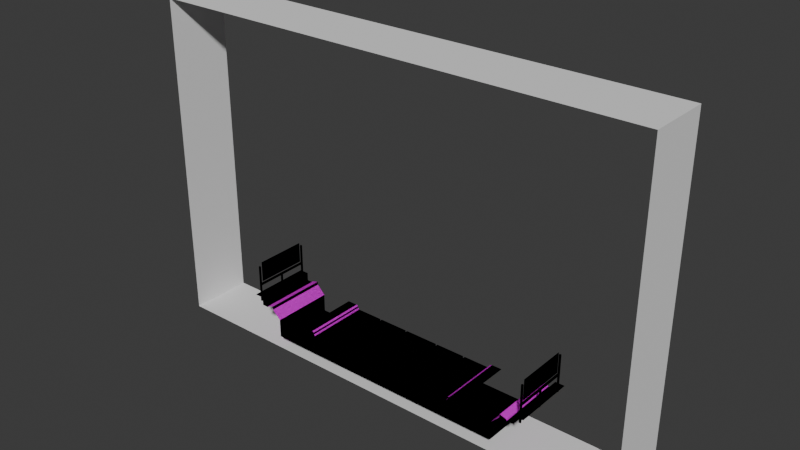 # Source: Pista.blend  (saved by Blender 4.3.34; exported with 4.5.12 LTS)
import bpy
from mathutils import Matrix  # noqa: F401  (used for matrix-valued properties, if any)

bpy.ops.wm.read_factory_settings(use_empty=True)
scene = bpy.context.scene
scene.name = 'Scene'

# ---- collections
col_collection = bpy.data.collections.new('Collection'); scene.collection.children.link(col_collection)

# ---- images (referenced by path relative to the original .blend; pixels are not part of the script)
import os
ASSET_DIR = os.environ.get("B2B_ASSET_DIR", "")  # directory of the original .blend (textures are referenced by path, not embedded)
HERE = os.path.dirname(os.path.abspath(__file__))  # packed textures are extracted next to this script under _unpacked/

def load_image(name, relpath, width, height, colorspace="sRGB"):
    """Load a texture the original file referenced (path relative to the .blend, or extracted next to this script)."""
    p = next((c for c in (os.path.join(HERE, relpath), os.path.join(ASSET_DIR, relpath)) if relpath and os.path.exists(c)), "")
    if p:
        img = bpy.data.images.load(p, check_existing=True)
        img.name = name
    else:  # same state as the original file: an image datablock whose file is absent (Cycles renders it pink)
        img = bpy.data.images.new(name, width, height)
        img.source = "FILE"
        img.filepath = "//" + (relpath or name)
    img.colorspace_settings.name = colorspace
    return img
img_texturas_png = load_image('Texturas.png', 'Texturas.png', 1024, 1024, 'sRGB')

# ---- materials (node trees are filled in below, after node groups)
mat_floor = bpy.data.materials.new('Floor')
mat_luces = bpy.data.materials.new('luces')
mat_material_001 = bpy.data.materials.new('Material.001')

# ---- material node trees
mat_floor.use_nodes = True; mat_floor.node_tree.nodes.clear()
_N = mat_floor.node_tree.nodes; _L = mat_floor.node_tree.links
n0 = _N.new('ShaderNodeBsdfPrincipled'); n0.name = 'Principled BSDF'; n0.location = (10, 300)
n1 = _N.new('ShaderNodeOutputMaterial'); n1.name = 'Material Output'; n1.location = (300, 300)
n2 = _N.new('ShaderNodeTexImage'); n2.name = 'Image Texture'; n2.location = (-280, 275)
n2.image = img_texturas_png
_L.new(n0.outputs[0], n1.inputs[0])
_L.new(n2.outputs[0], n0.inputs[0])
n1.is_active_output = True
mat_luces.use_nodes = True; mat_luces.node_tree.nodes.clear()
_N = mat_luces.node_tree.nodes; _L = mat_luces.node_tree.links
n0 = _N.new('ShaderNodeBsdfPrincipled'); n0.name = 'Principled BSDF'; n0.location = (10, 300)
n0.inputs[0].default_value = (0.0, 0.7079, 0.8001, 1.0)
n0.inputs[27].default_value = (0.0, 0.9395, 1.0, 1.0)
n0.inputs[28].default_value = 0.5
n1 = _N.new('ShaderNodeOutputMaterial'); n1.name = 'Material Output'; n1.location = (300, 300)
_L.new(n0.outputs[0], n1.inputs[0])
n1.is_active_output = True
mat_material_001.use_nodes = True; mat_material_001.node_tree.nodes.clear()
_N = mat_material_001.node_tree.nodes; _L = mat_material_001.node_tree.links
n0 = _N.new('ShaderNodeBsdfPrincipled'); n0.name = 'Principled BSDF'; n0.location = (10, 300)
n0.inputs[0].default_value = (0.02867, 0.04005, 0.04742, 1.0)
n1 = _N.new('ShaderNodeOutputMaterial'); n1.name = 'Material Output'; n1.location = (300, 300)
_L.new(n0.outputs[0], n1.inputs[0])
n1.is_active_output = True

# ---- world
world_world = bpy.data.worlds.new('World'); scene.world = world_world
world_world.use_nodes = True; world_world.node_tree.nodes.clear()
_N = world_world.node_tree.nodes; _L = world_world.node_tree.links
n0 = _N.new('ShaderNodeOutputWorld'); n0.name = 'World Output'; n0.location = (300, 300)
n1 = _N.new('ShaderNodeBackground'); n1.name = 'Background'; n1.location = (10, 300)
n1.inputs[0].default_value = (0.05088, 0.05088, 0.05088, 1.0)
_L.new(n1.outputs[0], n0.inputs[0])
n0.is_active_output = True
world_world.color = (0.05088, 0.05088, 0.05088)
world_world.sun_shadow_jitter_overblur = 0.0

# ---- meshes
me_cube_007 = bpy.data.meshes.new('Cube.007')
me_cube_007.from_pydata([(-1.0, -1.0, -1.0), (-1.0, -1.0, 9.417), (-1.0, 1.0, -1.0), (-1.0, 1.0, 9.417), (1.0, -1.0, -1.0), (1.0, -1.0, 9.417), (1.0, 1.0, -1.0), (1.0, 1.0, 9.417)], [], [(0, 2, 3, 1), (6, 4, 5, 7), (2, 0, 4, 6), (7, 5, 1, 3)])
_uv = me_cube_007.uv_layers.new(name='UVMap')
_uv.uv.foreach_set('vector', [0.375, 0.0, 0.375, 0.25, 0.625, 0.25, 0.625, 0.0, 0.375, 0.5, 0.375, 0.75, 0.625, 0.75, 0.625, 0.5, 0.125, 0.5, 0.125, 0.75, 0.375, 0.75, 0.375, 0.5, 0.625, 0.5, 0.625, 0.75, 0.875, 0.75, 0.875, 0.5])
me_cube_007.update()
me_cube_003 = bpy.data.meshes.new('Cube.003')
me_cube_003.from_pydata([(-2.93, -1.0, 0.158), (-2.93, 1.0, 0.158), (-3.996, -1.0, -0.5968), (-3.996, 1.0, -0.5968), (-2.539, 1.0, 0.06632), (-2.5, 1.0, 0.02015), (-2.519, 1.0, 0.06001), (-2.505, 1.0, 0.04314), (-2.5, -1.0, 0.02015), (-2.539, -1.0, 0.06632), (-2.505, -1.0, 0.04314), (-2.519, -1.0, 0.06001), (0.5526, 1.0, 0.02015), (0.5526, -1.0, 0.02015), (-1.547, -0.2534, -0.01405), (-2.539, -1.0, 0.1323), (-2.603, -1.0, 0.158), (-2.603, 1.0, 0.158), (-2.539, 1.0, 0.1323), (-4.712, -1.0, 0.2638), (-4.712, 1.0, 0.2638), (-4.502, 1.0, 0.2638), (-4.502, -1.0, 0.2638), (-4.712, -1.0, 0.528), (-4.712, 1.0, 0.528), (-5.011, -1.0, 0.528), (-5.011, 1.0, 0.528), (-3.996, -1.0, -0.01094), (-4.27, -0.9754, 0.2884), (-4.27, 0.9754, 0.2884), (-3.996, 1.0, -0.01094), (-4.27, -1.0, 0.2638), (-4.27, 0.9754, 0.3462), (-4.27, -0.9754, 0.3462), (-4.27, -1.0, 0.3708), (-4.27, 1.0, 0.3708), (-4.27, 1.0, 0.2638), (-4.301, -0.9754, 0.3462), (-4.301, -0.9754, 0.2884), (-4.301, 0.9754, 0.2884), (-4.301, 0.9754, 0.3462), (-4.475, -1.0, 0.3101), (-4.494, -1.0, 0.2961), (-4.502, -1.0, 0.2737), (-4.502, 1.0, 0.2737), (-4.475, 1.0, 0.3101), (-4.494, 1.0, 0.2961), (-0.5526, -1.0, 0.02015), (-1.566, -1.0, 0.02015), (-0.5526, 1.0, 0.02015), (-1.566, 1.0, 0.02015), (-0.6155, -1.0, 0.02015), (-0.6155, 1.0, 0.02015), (-1.627, -1.0, 0.02015), (-1.627, 1.0, 0.02015), (-0.5526, 1.0, -0.04821), (-0.5526, -1.0, -0.04821), (-1.566, 1.0, -0.04821), (-1.566, -1.0, -0.04821), (-0.6155, -1.0, -0.04821), (-0.6155, 1.0, -0.04821), (-1.627, -1.0, -0.04821), (-1.627, 1.0, -0.04821), (2.93, -1.0, 0.158), (2.93, 1.0, 0.158), (2.539, 1.0, 0.06632), (2.5, 1.0, 0.02015), (2.519, 1.0, 0.06001), (2.505, 1.0, 0.04314), (2.5, -1.0, 0.02015), (2.539, -1.0, 0.06632), (2.505, -1.0, 0.04314), (2.519, -1.0, 0.06001), (1.547, -0.2534, -0.01405), (2.539, -1.0, 0.1323), (2.603, -1.0, 0.158), (2.603, 1.0, 0.158), (2.539, 1.0, 0.1323), (4.712, -1.0, 0.2638), (4.712, 1.0, 0.2638), (4.502, 1.0, 0.2638), (4.502, -1.0, 0.2638), (3.996, -1.0, -0.5968), (3.996, 1.0, -0.5968), (4.712, -1.0, 0.528), (4.712, 1.0, 0.528), (5.011, -1.0, 0.528), (5.011, 1.0, 0.528), (3.996, -1.0, -0.01094), (4.27, -0.9754, 0.2884), (4.27, 0.9754, 0.2884), (3.996, 1.0, -0.01094), (4.27, -1.0, 0.2638), (4.27, 0.9754, 0.3462), (4.27, -0.9754, 0.3462), (4.27, -1.0, 0.3708), (4.27, 1.0, 0.3708), (4.27, 1.0, 0.2638), (4.301, -0.9754, 0.3462), (4.301, -0.9754, 0.2884), (4.301, 0.9754, 0.2884), (4.301, 0.9754, 0.3462), (4.475, -1.0, 0.3101), (4.494, -1.0, 0.2961), (4.502, -1.0, 0.2737), (4.502, 1.0, 0.2737), (4.475, 1.0, 0.3101), (4.494, 1.0, 0.2961), (1.566, -1.0, 0.02015), (1.566, 1.0, 0.02015), (0.6155, -1.0, 0.02015), (0.6155, 1.0, 0.02015), (1.627, -1.0, 0.02015), (1.627, 1.0, 0.02015), (0.5526, 1.0, -0.04821), (0.5526, -1.0, -0.04821), (1.566, 1.0, -0.04821), (1.566, -1.0, -0.04821), (0.6155, -1.0, -0.04821), (0.6155, 1.0, -0.04821), (1.627, -1.0, -0.04821), (1.627, 1.0, -0.04821), (-4.829, -0.9222, 0.3245), (-4.829, -0.9222, 0.9284), (-4.882, -0.9222, 0.3245), (-4.882, -0.9222, 0.9284), (-4.829, -0.8817, 0.3245), (-4.829, -0.8817, 0.9284), (-4.882, -0.8817, 0.3245), (-4.882, -0.8817, 0.9284), (-4.829, -0.9222, 0.8713), (-4.882, -0.9222, 0.8713), (-4.882, -0.8817, 0.8713), (-4.829, -0.8817, 0.8713), (-4.829, -0.01864, 0.3245), (-4.829, -0.01864, 0.9284), (-4.882, -0.01864, 0.3245), (-4.882, -0.01864, 0.9284), (-4.829, 0.02183, 0.3245), (-4.829, 0.02183, 0.9284), (-4.882, 0.02183, 0.3245), (-4.882, 0.02183, 0.9284), (-4.829, -0.01864, 0.8713), (-4.882, -0.01864, 0.8713), (-4.882, 0.02183, 0.8713), (-4.829, 0.02183, 0.8713), (-4.829, 0.879, 0.3245), (-4.829, 0.879, 0.9284), (-4.882, 0.879, 0.3245), (-4.882, 0.879, 0.9284), (-4.829, 0.9195, 0.3245), (-4.829, 0.9195, 0.9284), (-4.882, 0.9195, 0.3245), (-4.882, 0.9195, 0.9284), (-4.829, 0.879, 0.8713), (-4.882, 0.879, 0.8713), (-4.882, 0.9195, 0.8713), (-4.829, 0.9195, 0.8713), (-4.829, -0.9222, 1.535), (-4.882, -0.9222, 1.535), (-4.882, -0.8817, 1.535), (-4.829, -0.8817, 1.535), (-4.829, 0.879, 1.535), (-4.882, 0.879, 1.535), (-4.882, 0.9195, 1.535), (-4.829, 0.9195, 1.535), (4.829, -0.9222, 0.3245), (4.829, -0.9222, 0.9284), (4.882, -0.9222, 0.3245), (4.882, -0.9222, 0.9284), (4.829, -0.8817, 0.3245), (4.829, -0.8817, 0.9284), (4.882, -0.8817, 0.3245), (4.882, -0.8817, 0.9284), (4.829, -0.9222, 0.8713), (4.882, -0.9222, 0.8713), (4.882, -0.8817, 0.8713), (4.829, -0.8817, 0.8713), (4.829, -0.01864, 0.3245), (4.829, -0.01864, 0.9284), (4.882, -0.01864, 0.3245), (4.882, -0.01864, 0.9284), (4.829, 0.02183, 0.3245), (4.829, 0.02183, 0.9284), (4.882, 0.02183, 0.3245), (4.882, 0.02183, 0.9284), (4.829, -0.01864, 0.8713), (4.882, -0.01864, 0.8713), (4.882, 0.02183, 0.8713), (4.829, 0.02183, 0.8713), (4.829, 0.879, 0.3245), (4.829, 0.879, 0.9284), (4.882, 0.879, 0.3245), (4.882, 0.879, 0.9284), (4.829, 0.9195, 0.3245), (4.829, 0.9195, 0.9284), (4.882, 0.9195, 0.3245), (4.882, 0.9195, 0.9284), (4.829, 0.879, 0.8713), (4.882, 0.879, 0.8713), (4.882, 0.9195, 0.8713), (4.829, 0.9195, 0.8713), (4.829, -0.9222, 1.535), (4.882, -0.9222, 1.535), (4.882, -0.8817, 1.535), (4.829, -0.8817, 1.535), (4.829, 0.879, 1.535), (4.882, 0.879, 1.535), (4.882, 0.9195, 1.535), (4.829, 0.9195, 1.535), (-4.853, -0.8231, 0.982), (-4.853, 0.8231, 0.982), (-4.853, -0.8231, 1.651), (-4.853, 0.8231, 1.651), (4.853, -0.8231, 0.982), (4.853, 0.8231, 0.982), (4.853, -0.8231, 1.651), (4.853, 0.8231, 1.651)], [], [(9, 4, 18, 15), (7, 10, 8, 5), (6, 11, 10, 7), (4, 9, 11, 6), (16, 17, 1, 0), (15, 18, 17, 16), (29, 32, 40, 39), (2, 3, 30, 27), (22, 21, 20, 19), (19, 20, 24, 23), (23, 24, 26, 25), (27, 30, 36, 31), (21, 22, 44), (34, 35, 45, 41), (33, 28, 38, 37), (29, 28, 31, 36), (32, 29, 36, 35), (33, 32, 35, 34), (28, 33, 34, 31), (38, 39, 40, 37), (32, 33, 37, 40), (28, 29, 39, 38), (22, 43, 42), (44, 22, 42, 46), (46, 42, 41, 45), (54, 5, 8, 53), (12, 49, 47, 13), (52, 50, 48, 51), (52, 51, 59, 60), (55, 60, 59, 56), (57, 62, 61, 58), (47, 49, 55, 56), (54, 53, 61, 62), (48, 50, 57, 58), (70, 74, 77, 65), (68, 66, 69, 71), (67, 68, 71, 72), (65, 67, 72, 70), (75, 63, 64, 76), (74, 75, 76, 77), (2, 82, 83, 3), (90, 100, 101, 93), (82, 88, 91, 83), (81, 78, 79, 80), (78, 84, 85, 79), (84, 86, 87, 85), (88, 92, 97, 91), (80, 105, 81), (95, 102, 106, 96), (94, 98, 99, 89), (90, 97, 92, 89), (93, 96, 97, 90), (94, 95, 96, 93), (89, 92, 95, 94), (99, 98, 101, 100), (93, 101, 98, 94), (89, 99, 100, 90), (81, 103, 104), (105, 107, 103, 81), (107, 106, 102, 103), (113, 112, 69, 66), (111, 110, 108, 109), (111, 119, 118, 110), (114, 115, 118, 119), (116, 117, 120, 121), (13, 115, 114, 12), (113, 121, 120, 112), (108, 117, 116, 109), (130, 123, 125, 131), (131, 125, 129, 132), (133, 127, 123, 130), (124, 128, 126, 122), (151, 153, 164, 165), (126, 133, 130, 122), (128, 132, 133, 126), (124, 131, 132, 128), (122, 130, 131, 124), (143, 137, 141, 144), (145, 139, 135, 142), (136, 140, 138, 134), (141, 137, 135, 139), (138, 145, 142, 134), (140, 144, 145, 138), (136, 143, 144, 140), (134, 142, 143, 136), (155, 149, 153, 156), (156, 153, 151, 157), (157, 151, 147, 154), (148, 152, 150, 146), (127, 129, 160, 161), (150, 157, 154, 146), (152, 156, 157, 150), (148, 155, 156, 152), (146, 154, 155, 148), (129, 127, 135, 137), (132, 129, 137, 143), (132, 143, 142, 133), (127, 133, 142, 135), (141, 139, 147, 149), (139, 145, 154, 147), (144, 155, 154, 145), (144, 141, 149, 155), (160, 159, 158, 161), (164, 163, 162, 165), (125, 123, 158, 159), (123, 127, 161, 158), (149, 147, 162, 163), (147, 151, 165, 162), (129, 125, 159, 160), (153, 149, 163, 164), (174, 175, 169, 167), (175, 176, 173, 169), (177, 174, 167, 171), (168, 166, 170, 172), (195, 209, 208, 197), (170, 166, 174, 177), (172, 170, 177, 176), (168, 172, 176, 175), (166, 168, 175, 174), (187, 188, 185, 181), (189, 186, 179, 183), (180, 178, 182, 184), (185, 183, 179, 181), (182, 178, 186, 189), (184, 182, 189, 188), (180, 184, 188, 187), (178, 180, 187, 186), (199, 200, 197, 193), (200, 201, 195, 197), (201, 198, 191, 195), (192, 190, 194, 196), (171, 205, 204, 173), (194, 190, 198, 201), (196, 194, 201, 200), (192, 196, 200, 199), (190, 192, 199, 198), (173, 181, 179, 171), (176, 187, 181, 173), (176, 177, 186, 187), (171, 179, 186, 177), (185, 193, 191, 183), (183, 191, 198, 189), (188, 189, 198, 199), (188, 199, 193, 185), (204, 205, 202, 203), (208, 209, 206, 207), (169, 203, 202, 167), (167, 202, 205, 171), (193, 207, 206, 191), (191, 206, 209, 195), (173, 204, 203, 169), (197, 208, 207, 193), (210, 211, 213, 212), (214, 216, 217, 215)])
_uv = me_cube_003.uv_layers.new(name='UVMap')
_uv.uv.foreach_set('vector', [0.7532, 0.9984, 0.7532, -0.002523, 0.7908, -0.002523, 0.7908, 0.9984, 0.4709, 0.3667, 0.4709, 0.5334, 0.4683, 0.5334, 0.4683, 0.3667, 0.4733, 0.3667, 0.4733, 0.5334, 0.4709, 0.5334, 0.4709, 0.3667, 0.4756, 0.3667, 0.4756, 0.5334, 0.4733, 0.5334, 0.4733, 0.3667, 0.8335, 0.9984, 0.8335, -0.002523, 0.9993, -0.002523, 0.9993, 0.9984, 0.7908, 0.9984, 0.7908, -0.002523, 0.8335, -0.002523, 0.8335, 0.9984, 0.1234, 0.9949, 0.1108, 0.9963, 0.1135, 0.9905, 0.1197, 0.9908, 0.2253, 0.7911, 0.2253, 0.9981, 0.1656, 0.9981, 0.1656, 0.7911, 0.08055, 0.7923, 0.08051, 0.9993, 0.05911, 0.9993, 0.05915, 0.7923, 0.05915, 0.7923, 0.05911, 0.9993, 0.03219, 0.9993, 0.03224, 0.7923, 0.03224, 0.7923, 0.03219, 0.9993, 0.00176, 0.9993, 0.001801, 0.7923, 0.1656, 0.7911, 0.1656, 0.9981, 0.126, 0.9981, 0.126, 0.7911, 0.08051, 0.9993, 0.08055, 0.7923, 0.08152, 0.9993, 0.1081, 0.7923, 0.1081, 0.9993, 0.08636, 0.9993, 0.08636, 0.7923, 0.1107, 0.7955, 0.1233, 0.7941, 0.1207, 0.7999, 0.1144, 0.7996, 0.1234, 0.9949, 0.1233, 0.7941, 0.126, 0.7911, 0.126, 0.9981, 0.1108, 0.9963, 0.1234, 0.9949, 0.126, 0.9981, 0.1081, 0.9993, 0.1107, 0.7955, 0.1108, 0.9963, 0.1081, 0.9993, 0.1081, 0.7923, 0.1233, 0.7941, 0.1107, 0.7955, 0.1081, 0.7923, 0.126, 0.7911, 0.4797, 0.376, 0.4787, 0.5338, 0.4719, 0.5335, 0.4729, 0.3757, 0.1108, 0.9963, 0.1107, 0.7955, 0.1144, 0.7996, 0.1135, 0.9905, 0.1233, 0.7941, 0.1234, 0.9949, 0.1197, 0.9908, 0.1207, 0.7999, 0.08055, 0.7923, 0.08153, 0.7921, 0.08394, 0.7923, 0.08152, 0.9993, 0.08055, 0.7923, 0.08394, 0.7923, 0.08394, 0.9993, 0.08394, 0.9993, 0.08394, 0.7923, 0.08636, 0.7923, 0.08636, 0.9993, 0.1939, 0.5839, 0.2844, 0.5839, 0.2844, 0.791, 0.1939, 0.791, 0.004901, 0.5839, 0.09566, 0.5839, 0.09566, 0.791, 0.004901, 0.791, 0.1185, 0.5839, 0.2674, 0.5839, 0.2674, 0.791, 0.1185, 0.791, 0.1185, 0.5839, 0.1185, 0.791, 0.1078, 0.791, 0.1078, 0.5839, 0.4252, 0.372, 0.4297, 0.372, 0.4297, 0.5312, 0.4252, 0.5312, 0.4344, 0.372, 0.438, 0.372, 0.438, 0.5312, 0.4344, 0.5312, 0.09566, 0.791, 0.09566, 0.5839, 0.1063, 0.5839, 0.1063, 0.791, 0.1939, 0.5839, 0.1939, 0.791, 0.187, 0.791, 0.187, 0.5839, 0.2674, 0.791, 0.2674, 0.5839, 0.2781, 0.5839, 0.2781, 0.791, 0.7532, 0.9984, 0.7908, 0.9984, 0.7908, -0.002523, 0.7532, -0.002523, 0.4709, 0.3667, 0.4683, 0.3667, 0.4683, 0.5334, 0.4709, 0.5334, 0.4733, 0.3667, 0.4709, 0.3667, 0.4709, 0.5334, 0.4733, 0.5334, 0.4756, 0.3667, 0.4733, 0.3667, 0.4733, 0.5334, 0.4756, 0.5334, 0.8335, 0.9984, 0.9993, 0.9984, 0.9993, -0.002523, 0.8335, -0.002523, 0.7908, 0.9984, 0.8335, 0.9984, 0.8335, -0.002523, 0.7908, -0.002523, 0.6323, 0.7911, 0.2253, 0.7911, 0.2253, 0.9981, 0.6323, 0.9981, 0.1234, 0.9949, 0.1197, 0.9908, 0.1135, 0.9905, 0.1108, 0.9963, 0.2253, 0.7911, 0.1656, 0.7911, 0.1656, 0.9981, 0.2253, 0.9981, 0.08055, 0.7923, 0.05915, 0.7923, 0.05911, 0.9993, 0.08051, 0.9993, 0.05915, 0.7923, 0.03224, 0.7923, 0.03219, 0.9993, 0.05911, 0.9993, 0.03224, 0.7923, 0.001801, 0.7923, 0.00176, 0.9993, 0.03219, 0.9993, 0.1656, 0.7911, 0.126, 0.7911, 0.126, 0.9981, 0.1656, 0.9981, 0.08051, 0.9993, 0.08152, 0.9993, 0.08055, 0.7923, 0.1081, 0.7923, 0.08636, 0.7923, 0.08636, 0.9993, 0.1081, 0.9993, 0.1107, 0.7955, 0.1144, 0.7996, 0.1207, 0.7999, 0.1233, 0.7941, 0.1234, 0.9949, 0.126, 0.9981, 0.126, 0.7911, 0.1233, 0.7941, 0.1108, 0.9963, 0.1081, 0.9993, 0.126, 0.9981, 0.1234, 0.9949, 0.1107, 0.7955, 0.1081, 0.7923, 0.1081, 0.9993, 0.1108, 0.9963, 0.1233, 0.7941, 0.126, 0.7911, 0.1081, 0.7923, 0.1107, 0.7955, 0.4797, 0.376, 0.4729, 0.3757, 0.4719, 0.5335, 0.4787, 0.5338, 0.1108, 0.9963, 0.1135, 0.9905, 0.1144, 0.7996, 0.1107, 0.7955, 0.1233, 0.7941, 0.1207, 0.7999, 0.1197, 0.9908, 0.1234, 0.9949, 0.08055, 0.7923, 0.08394, 0.7923, 0.08153, 0.7921, 0.08152, 0.9993, 0.08394, 0.9993, 0.08394, 0.7923, 0.08055, 0.7923, 0.08394, 0.9993, 0.08636, 0.9993, 0.08636, 0.7923, 0.08394, 0.7923, 0.1939, 0.5839, 0.1939, 0.791, 0.2844, 0.791, 0.2844, 0.5839, 0.1185, 0.5839, 0.1185, 0.791, 0.2674, 0.791, 0.2674, 0.5839, 0.1185, 0.5839, 0.1078, 0.5839, 0.1078, 0.791, 0.1185, 0.791, 0.4252, 0.372, 0.4252, 0.5312, 0.4297, 0.5312, 0.4297, 0.372, 0.4344, 0.372, 0.4344, 0.5312, 0.438, 0.5312, 0.438, 0.372, 0.09566, 0.791, 0.1063, 0.791, 0.1063, 0.5839, 0.09566, 0.5839, 0.1939, 0.5839, 0.187, 0.5839, 0.187, 0.791, 0.1939, 0.791, 0.2674, 0.791, 0.2781, 0.791, 0.2781, 0.5839, 0.2674, 0.5839, 0.5248, 0.5855, 0.5374, 0.5855, 0.5374, 0.6856, 0.5248, 0.6856, 0.5248, 0.6856, 0.5374, 0.6856, 0.5374, 0.7857, 0.5248, 0.7857, 0.5248, 0.8858, 0.5374, 0.8858, 0.5374, 0.9859, 0.5248, 0.9859, 0.3373, 0.7857, 0.4374, 0.7857, 0.4374, 0.8858, 0.3373, 0.8858, 0.5374, 0.8858, 0.5374, 0.7857, 0.5374, 0.7857, 0.5374, 0.8858, 0.4374, 0.8858, 0.5248, 0.8858, 0.5248, 0.9859, 0.4374, 0.9859, 0.4374, 0.7857, 0.5248, 0.7857, 0.5248, 0.8858, 0.4374, 0.8858, 0.4374, 0.6856, 0.5248, 0.6856, 0.5248, 0.7857, 0.4374, 0.7857, 0.4374, 0.5855, 0.5248, 0.5855, 0.5248, 0.6856, 0.4374, 0.6856, 0.5248, 0.6856, 0.5374, 0.6856, 0.5374, 0.7857, 0.5248, 0.7857, 0.5248, 0.8858, 0.5374, 0.8858, 0.5374, 0.9859, 0.5248, 0.9859, 0.3373, 0.7857, 0.4374, 0.7857, 0.4374, 0.8858, 0.3373, 0.8858, 0.5374, 0.7857, 0.6375, 0.7857, 0.6375, 0.8858, 0.5374, 0.8858, 0.4374, 0.8858, 0.5248, 0.8858, 0.5248, 0.9859, 0.4374, 0.9859, 0.4374, 0.7857, 0.5248, 0.7857, 0.5248, 0.8858, 0.4374, 0.8858, 0.4374, 0.6856, 0.5248, 0.6856, 0.5248, 0.7857, 0.4374, 0.7857, 0.4374, 0.5855, 0.5248, 0.5855, 0.5248, 0.6856, 0.4374, 0.6856, 0.5248, 0.6856, 0.5374, 0.6856, 0.5374, 0.7857, 0.5248, 0.7857, 0.5248, 0.7857, 0.5374, 0.7857, 0.5374, 0.8858, 0.5248, 0.8858, 0.5248, 0.8858, 0.5374, 0.8858, 0.5374, 0.9859, 0.5248, 0.9859, 0.3373, 0.7857, 0.4374, 0.7857, 0.4374, 0.8858, 0.3373, 0.8858, 0.5374, 0.8858, 0.5374, 0.7857, 0.5374, 0.7857, 0.5374, 0.8858, 0.4374, 0.8858, 0.5248, 0.8858, 0.5248, 0.9859, 0.4374, 0.9859, 0.4374, 0.7857, 0.5248, 0.7857, 0.5248, 0.8858, 0.4374, 0.8858, 0.4374, 0.6856, 0.5248, 0.6856, 0.5248, 0.7857, 0.4374, 0.7857, 0.4374, 0.5855, 0.5248, 0.5855, 0.5248, 0.6856, 0.4374, 0.6856, 0.5374, 0.7857, 0.5374, 0.8858, 0.6375, 0.8858, 0.6375, 0.7857, 0.5248, 0.7857, 0.5374, 0.7857, 0.5374, 0.6856, 0.5248, 0.6856, 0.5248, 0.7857, 0.5248, 0.6856, 0.5248, 0.5855, 0.5248, 0.8858, 0.5374, 0.8858, 0.5248, 0.8858, 0.5248, 0.9859, 0.6375, 0.8858, 0.5374, 0.7857, 0.5374, 0.8858, 0.6375, 0.8858, 0.6375, 0.7857, 0.5374, 0.8858, 0.5248, 0.8858, 0.5248, 0.9859, 0.6375, 0.8858, 0.5248, 0.7857, 0.5248, 0.6856, 0.5248, 0.5855, 0.5248, 0.8858, 0.5248, 0.7857, 0.5374, 0.7857, 0.5374, 0.6856, 0.5248, 0.6856, 0.5374, 0.7857, 0.6375, 0.7857, 0.6375, 0.8858, 0.5374, 0.8858, 0.5374, 0.7857, 0.6375, 0.7857, 0.6375, 0.8858, 0.5374, 0.8858, 0.5374, 0.6856, 0.5374, 0.5855, 0.5374, 0.5855, 0.5374, 0.6856, 0.5374, 0.9859, 0.5374, 0.8858, 0.5374, 0.8858, 0.5374, 0.9859, 0.6375, 0.7857, 0.6375, 0.8858, 0.6375, 0.8858, 0.6375, 0.7857, 0.5374, 0.9859, 0.5374, 0.8858, 0.5374, 0.8858, 0.5374, 0.9859, 0.5374, 0.7857, 0.5374, 0.6856, 0.5374, 0.6856, 0.5374, 0.7857, 0.5374, 0.7857, 0.5374, 0.6856, 0.5374, 0.6856, 0.5374, 0.7857, 0.4911, 0.5681, 0.4911, 0.6666, 0.5036, 0.6666, 0.5036, 0.5681, 0.4911, 0.6666, 0.4911, 0.7651, 0.5036, 0.7651, 0.5036, 0.6666, 0.4911, 0.8636, 0.4911, 0.9621, 0.5036, 0.9621, 0.5036, 0.8636, 0.3066, 0.7651, 0.3066, 0.8636, 0.4051, 0.8636, 0.4051, 0.7651, 0.5036, 0.8636, 0.5036, 0.8636, 0.5036, 0.7651, 0.5036, 0.7651, 0.4051, 0.8636, 0.4051, 0.9621, 0.4911, 0.9621, 0.4911, 0.8636, 0.4051, 0.7651, 0.4051, 0.8636, 0.4911, 0.8636, 0.4911, 0.7651, 0.4051, 0.6666, 0.4051, 0.7651, 0.4911, 0.7651, 0.4911, 0.6666, 0.4051, 0.5681, 0.4051, 0.6666, 0.4911, 0.6666, 0.4911, 0.5681, 0.4911, 0.6666, 0.4911, 0.7651, 0.5036, 0.7651, 0.5036, 0.6666, 0.4911, 0.8636, 0.4911, 0.9621, 0.5036, 0.9621, 0.5036, 0.8636, 0.3066, 0.7651, 0.3066, 0.8636, 0.4051, 0.8636, 0.4051, 0.7651, 0.5036, 0.7651, 0.5036, 0.8636, 0.602, 0.8636, 0.602, 0.7651, 0.4051, 0.8636, 0.4051, 0.9621, 0.4911, 0.9621, 0.4911, 0.8636, 0.4051, 0.7651, 0.4051, 0.8636, 0.4911, 0.8636, 0.4911, 0.7651, 0.4051, 0.6666, 0.4051, 0.7651, 0.4911, 0.7651, 0.4911, 0.6666, 0.4051, 0.5681, 0.4051, 0.6666, 0.4911, 0.6666, 0.4911, 0.5681, 0.4911, 0.6666, 0.4911, 0.7651, 0.5036, 0.7651, 0.5036, 0.6666, 0.4911, 0.7651, 0.4911, 0.8636, 0.5036, 0.8636, 0.5036, 0.7651, 0.4911, 0.8636, 0.4911, 0.9621, 0.5036, 0.9621, 0.5036, 0.8636, 0.3066, 0.7651, 0.3066, 0.8636, 0.4051, 0.8636, 0.4051, 0.7651, 0.5036, 0.8636, 0.5036, 0.8636, 0.5036, 0.7651, 0.5036, 0.7651, 0.4051, 0.8636, 0.4051, 0.9621, 0.4911, 0.9621, 0.4911, 0.8636, 0.4051, 0.7651, 0.4051, 0.8636, 0.4911, 0.8636, 0.4911, 0.7651, 0.4051, 0.6666, 0.4051, 0.7651, 0.4911, 0.7651, 0.4911, 0.6666, 0.4051, 0.5681, 0.4051, 0.6666, 0.4911, 0.6666, 0.4911, 0.5681, 0.5036, 0.7651, 0.602, 0.7651, 0.602, 0.8636, 0.5036, 0.8636, 0.4911, 0.7651, 0.4911, 0.6666, 0.5036, 0.6666, 0.5036, 0.7651, 0.4911, 0.7651, 0.4911, 0.8636, 0.4911, 0.5681, 0.4911, 0.6666, 0.5036, 0.8636, 0.602, 0.8636, 0.4911, 0.9621, 0.4911, 0.8636, 0.5036, 0.7651, 0.602, 0.7651, 0.602, 0.8636, 0.5036, 0.8636, 0.5036, 0.8636, 0.602, 0.8636, 0.4911, 0.9621, 0.4911, 0.8636, 0.4911, 0.7651, 0.4911, 0.8636, 0.4911, 0.5681, 0.4911, 0.6666, 0.4911, 0.7651, 0.4911, 0.6666, 0.5036, 0.6666, 0.5036, 0.7651, 0.5036, 0.7651, 0.5036, 0.8636, 0.602, 0.8636, 0.602, 0.7651, 0.5036, 0.7651, 0.5036, 0.8636, 0.602, 0.8636, 0.602, 0.7651, 0.5036, 0.6666, 0.5036, 0.6666, 0.5036, 0.5681, 0.5036, 0.5681, 0.5036, 0.9621, 0.5036, 0.9621, 0.5036, 0.8636, 0.5036, 0.8636, 0.602, 0.7651, 0.602, 0.7651, 0.602, 0.8636, 0.602, 0.8636, 0.5036, 0.9621, 0.5036, 0.9621, 0.5036, 0.8636, 0.5036, 0.8636, 0.5036, 0.7651, 0.5036, 0.7651, 0.5036, 0.6666, 0.5036, 0.6666, 0.5036, 0.7651, 0.5036, 0.7651, 0.5036, 0.6666, 0.5036, 0.6666, 0.2001, 0.0005476, 0.2026, 0.3523, 0.1026, 0.3523, 0.09764, 0.0005476, 0.2001, 0.0005476, 0.09764, 0.0005476, 0.1026, 0.3523, 0.2026, 0.3523])
me_cube_003.materials.append(mat_floor)
me_cube_003.update()
me_cube_004 = bpy.data.meshes.new('Cube.004')
me_cube_004.from_pydata([(-2.93, -1.0, 0.158), (-2.93, 1.0, 0.158), (-3.996, -1.0, -0.5968), (-3.996, 1.0, -0.5968), (-2.539, 1.0, 0.06632), (-2.5, 1.0, 0.02015), (-2.519, 1.0, 0.06001), (-2.505, 1.0, 0.04314), (-2.5, -1.0, 0.02015), (-2.539, -1.0, 0.06632), (-2.505, -1.0, 0.04314), (-2.519, -1.0, 0.06001), (0.5526, 1.0, 0.02015), (0.5526, -1.0, 0.02015), (-1.547, -0.2534, -0.01405), (-2.539, -1.0, 0.1323), (-2.603, -1.0, 0.158), (-2.603, 1.0, 0.158), (-2.539, 1.0, 0.1323), (-4.712, -1.0, 0.2638), (-4.712, 1.0, 0.2638), (-4.502, 1.0, 0.2638), (-4.502, -1.0, 0.2638), (-4.712, -1.0, 0.528), (-4.712, 1.0, 0.528), (-5.011, -1.0, 0.528), (-5.011, 1.0, 0.528), (-3.996, -1.0, -0.01094), (-4.27, -0.9754, 0.2884), (-4.27, 0.9754, 0.2884), (-3.996, 1.0, -0.01094), (-4.27, -1.0, 0.2638), (-4.27, 0.9754, 0.3462), (-4.27, -0.9754, 0.3462), (-4.27, -1.0, 0.3708), (-4.27, 1.0, 0.3708), (-4.27, 1.0, 0.2638), (-4.301, -0.9754, 0.3462), (-4.301, -0.9754, 0.2884), (-4.301, 0.9754, 0.2884), (-4.301, 0.9754, 0.3462), (-4.475, -1.0, 0.3101), (-4.494, -1.0, 0.2961), (-4.502, -1.0, 0.2737), (-4.502, 1.0, 0.2737), (-4.475, 1.0, 0.3101), (-4.494, 1.0, 0.2961), (-0.5526, -1.0, 0.02015), (-1.566, -1.0, 0.02015), (-0.5526, 1.0, 0.02015), (-1.566, 1.0, 0.02015), (-0.6155, -1.0, 0.02015), (-0.6155, 1.0, 0.02015), (-1.627, -1.0, 0.02015), (-1.627, 1.0, 0.02015), (-0.5526, 1.0, -0.04821), (-0.5526, -1.0, -0.04821), (-1.566, 1.0, -0.04821), (-1.566, -1.0, -0.04821), (-0.6155, -1.0, -0.04821), (-0.6155, 1.0, -0.04821), (-1.627, -1.0, -0.04821), (-1.627, 1.0, -0.04821), (2.93, -1.0, 0.158), (2.93, 1.0, 0.158), (2.539, 1.0, 0.06632), (2.5, 1.0, 0.02015), (2.519, 1.0, 0.06001), (2.505, 1.0, 0.04314), (2.5, -1.0, 0.02015), (2.539, -1.0, 0.06632), (2.505, -1.0, 0.04314), (2.519, -1.0, 0.06001), (1.547, -0.2534, -0.01405), (2.539, -1.0, 0.1323), (2.603, -1.0, 0.158), (2.603, 1.0, 0.158), (2.539, 1.0, 0.1323), (4.712, -1.0, 0.2638), (4.712, 1.0, 0.2638), (4.502, 1.0, 0.2638), (4.502, -1.0, 0.2638), (3.996, -1.0, -0.5968), (3.996, 1.0, -0.5968), (4.712, -1.0, 0.528), (4.712, 1.0, 0.528), (5.011, -1.0, 0.528), (5.011, 1.0, 0.528), (3.996, -1.0, -0.01094), (4.27, -0.9754, 0.2884), (4.27, 0.9754, 0.2884), (3.996, 1.0, -0.01094), (4.27, -1.0, 0.2638), (4.27, 0.9754, 0.3462), (4.27, -0.9754, 0.3462), (4.27, -1.0, 0.3708), (4.27, 1.0, 0.3708), (4.27, 1.0, 0.2638), (4.301, -0.9754, 0.3462), (4.301, -0.9754, 0.2884), (4.301, 0.9754, 0.2884), (4.301, 0.9754, 0.3462), (4.475, -1.0, 0.3101), (4.494, -1.0, 0.2961), (4.502, -1.0, 0.2737), (4.502, 1.0, 0.2737), (4.475, 1.0, 0.3101), (4.494, 1.0, 0.2961), (1.566, -1.0, 0.02015), (1.566, 1.0, 0.02015), (0.6155, -1.0, 0.02015), (0.6155, 1.0, 0.02015), (1.627, -1.0, 0.02015), (1.627, 1.0, 0.02015), (0.5526, 1.0, -0.04821), (0.5526, -1.0, -0.04821), (1.566, 1.0, -0.04821), (1.566, -1.0, -0.04821), (0.6155, -1.0, -0.04821), (0.6155, 1.0, -0.04821), (1.627, -1.0, -0.04821), (1.627, 1.0, -0.04821), (-4.829, -0.9222, 0.3245), (-4.829, -0.9222, 0.9284), (-4.882, -0.9222, 0.3245), (-4.882, -0.9222, 0.9284), (-4.829, -0.8817, 0.3245), (-4.829, -0.8817, 0.9284), (-4.882, -0.8817, 0.3245), (-4.882, -0.8817, 0.9284), (-4.829, -0.9222, 0.8713), (-4.882, -0.9222, 0.8713), (-4.882, -0.8817, 0.8713), (-4.829, -0.8817, 0.8713), (-4.829, -0.01864, 0.3245), (-4.829, -0.01864, 0.9284), (-4.882, -0.01864, 0.3245), (-4.882, -0.01864, 0.9284), (-4.829, 0.02183, 0.3245), (-4.829, 0.02183, 0.9284), (-4.882, 0.02183, 0.3245), (-4.882, 0.02183, 0.9284), (-4.829, -0.01864, 0.8713), (-4.882, -0.01864, 0.8713), (-4.882, 0.02183, 0.8713), (-4.829, 0.02183, 0.8713), (-4.829, 0.879, 0.3245), (-4.829, 0.879, 0.9284), (-4.882, 0.879, 0.3245), (-4.882, 0.879, 0.9284), (-4.829, 0.9195, 0.3245), (-4.829, 0.9195, 0.9284), (-4.882, 0.9195, 0.3245), (-4.882, 0.9195, 0.9284), (-4.829, 0.879, 0.8713), (-4.882, 0.879, 0.8713), (-4.882, 0.9195, 0.8713), (-4.829, 0.9195, 0.8713), (-4.829, -0.9222, 1.535), (-4.882, -0.9222, 1.535), (-4.882, -0.8817, 1.535), (-4.829, -0.8817, 1.535), (-4.829, 0.879, 1.535), (-4.882, 0.879, 1.535), (-4.882, 0.9195, 1.535), (-4.829, 0.9195, 1.535), (4.829, -0.9222, 0.3245), (4.829, -0.9222, 0.9284), (4.882, -0.9222, 0.3245), (4.882, -0.9222, 0.9284), (4.829, -0.8817, 0.3245), (4.829, -0.8817, 0.9284), (4.882, -0.8817, 0.3245), (4.882, -0.8817, 0.9284), (4.829, -0.9222, 0.8713), (4.882, -0.9222, 0.8713), (4.882, -0.8817, 0.8713), (4.829, -0.8817, 0.8713), (4.829, -0.01864, 0.3245), (4.829, -0.01864, 0.9284), (4.882, -0.01864, 0.3245), (4.882, -0.01864, 0.9284), (4.829, 0.02183, 0.3245), (4.829, 0.02183, 0.9284), (4.882, 0.02183, 0.3245), (4.882, 0.02183, 0.9284), (4.829, -0.01864, 0.8713), (4.882, -0.01864, 0.8713), (4.882, 0.02183, 0.8713), (4.829, 0.02183, 0.8713), (4.829, 0.879, 0.3245), (4.829, 0.879, 0.9284), (4.882, 0.879, 0.3245), (4.882, 0.879, 0.9284), (4.829, 0.9195, 0.3245), (4.829, 0.9195, 0.9284), (4.882, 0.9195, 0.3245), (4.882, 0.9195, 0.9284), (4.829, 0.879, 0.8713), (4.882, 0.879, 0.8713), (4.882, 0.9195, 0.8713), (4.829, 0.9195, 0.8713), (4.829, -0.9222, 1.535), (4.882, -0.9222, 1.535), (4.882, -0.8817, 1.535), (4.829, -0.8817, 1.535), (4.829, 0.879, 1.535), (4.882, 0.879, 1.535), (4.882, 0.9195, 1.535), (4.829, 0.9195, 1.535), (-4.853, -0.8231, 0.982), (-4.853, 0.8231, 0.982), (-4.853, -0.8231, 1.651), (-4.853, 0.8231, 1.651), (4.853, -0.8231, 0.982), (4.853, 0.8231, 0.982), (4.853, -0.8231, 1.651), (4.853, 0.8231, 1.651)], [], [(9, 4, 18, 15), (7, 10, 8, 5), (6, 11, 10, 7), (4, 9, 11, 6), (16, 17, 1, 0), (15, 18, 17, 16), (29, 32, 40, 39), (2, 3, 30, 27), (22, 21, 20, 19), (19, 20, 24, 23), (23, 24, 26, 25), (27, 30, 36, 31), (21, 22, 44), (34, 35, 45, 41), (33, 28, 38, 37), (29, 28, 31, 36), (32, 29, 36, 35), (33, 32, 35, 34), (28, 33, 34, 31), (38, 39, 40, 37), (32, 33, 37, 40), (28, 29, 39, 38), (22, 43, 42), (44, 22, 42, 46), (46, 42, 41, 45), (54, 5, 8, 53), (12, 49, 47, 13), (52, 50, 48, 51), (52, 51, 59, 60), (55, 60, 59, 56), (57, 62, 61, 58), (47, 49, 55, 56), (54, 53, 61, 62), (48, 50, 57, 58), (70, 74, 77, 65), (68, 66, 69, 71), (67, 68, 71, 72), (65, 67, 72, 70), (75, 63, 64, 76), (74, 75, 76, 77), (2, 82, 83, 3), (90, 100, 101, 93), (82, 88, 91, 83), (81, 78, 79, 80), (78, 84, 85, 79), (84, 86, 87, 85), (88, 92, 97, 91), (80, 105, 81), (95, 102, 106, 96), (94, 98, 99, 89), (90, 97, 92, 89), (93, 96, 97, 90), (94, 95, 96, 93), (89, 92, 95, 94), (99, 98, 101, 100), (93, 101, 98, 94), (89, 99, 100, 90), (81, 103, 104), (105, 107, 103, 81), (107, 106, 102, 103), (113, 112, 69, 66), (111, 110, 108, 109), (111, 119, 118, 110), (114, 115, 118, 119), (116, 117, 120, 121), (13, 115, 114, 12), (113, 121, 120, 112), (108, 117, 116, 109), (130, 123, 125, 131), (131, 125, 129, 132), (133, 127, 123, 130), (124, 128, 126, 122), (151, 153, 164, 165), (126, 133, 130, 122), (128, 132, 133, 126), (124, 131, 132, 128), (122, 130, 131, 124), (143, 137, 141, 144), (145, 139, 135, 142), (136, 140, 138, 134), (141, 137, 135, 139), (138, 145, 142, 134), (140, 144, 145, 138), (136, 143, 144, 140), (134, 142, 143, 136), (155, 149, 153, 156), (156, 153, 151, 157), (157, 151, 147, 154), (148, 152, 150, 146), (127, 129, 160, 161), (150, 157, 154, 146), (152, 156, 157, 150), (148, 155, 156, 152), (146, 154, 155, 148), (129, 127, 135, 137), (132, 129, 137, 143), (132, 143, 142, 133), (127, 133, 142, 135), (141, 139, 147, 149), (139, 145, 154, 147), (144, 155, 154, 145), (144, 141, 149, 155), (160, 159, 158, 161), (164, 163, 162, 165), (125, 123, 158, 159), (123, 127, 161, 158), (149, 147, 162, 163), (147, 151, 165, 162), (129, 125, 159, 160), (153, 149, 163, 164), (174, 175, 169, 167), (175, 176, 173, 169), (177, 174, 167, 171), (168, 166, 170, 172), (195, 209, 208, 197), (170, 166, 174, 177), (172, 170, 177, 176), (168, 172, 176, 175), (166, 168, 175, 174), (187, 188, 185, 181), (189, 186, 179, 183), (180, 178, 182, 184), (185, 183, 179, 181), (182, 178, 186, 189), (184, 182, 189, 188), (180, 184, 188, 187), (178, 180, 187, 186), (199, 200, 197, 193), (200, 201, 195, 197), (201, 198, 191, 195), (192, 190, 194, 196), (171, 205, 204, 173), (194, 190, 198, 201), (196, 194, 201, 200), (192, 196, 200, 199), (190, 192, 199, 198), (173, 181, 179, 171), (176, 187, 181, 173), (176, 177, 186, 187), (171, 179, 186, 177), (185, 193, 191, 183), (183, 191, 198, 189), (188, 189, 198, 199), (188, 199, 193, 185), (204, 205, 202, 203), (208, 209, 206, 207), (169, 203, 202, 167), (167, 202, 205, 171), (193, 207, 206, 191), (191, 206, 209, 195), (173, 204, 203, 169), (197, 208, 207, 193), (210, 211, 213, 212), (214, 216, 217, 215)])
_uv = me_cube_004.uv_layers.new(name='UVMap')
_uv.uv.foreach_set('vector', [0.7532, 0.9984, 0.7532, -0.002523, 0.7908, -0.002523, 0.7908, 0.9984, 0.6478, 0.3667, 0.6478, 0.5334, 0.6452, 0.5334, 0.6452, 0.3667, 0.6502, 0.3667, 0.6502, 0.5334, 0.6478, 0.5334, 0.6478, 0.3667, 0.6525, 0.3667, 0.6525, 0.5334, 0.6502, 0.5334, 0.6502, 0.3667, 0.8335, 0.9984, 0.8335, -0.002523, 0.9993, -0.002523, 0.9993, 0.9984, 0.7908, 0.9984, 0.7908, -0.002523, 0.8335, -0.002523, 0.8335, 0.9984, 0.1234, 0.9949, 0.1108, 0.9963, 0.1135, 0.9905, 0.1197, 0.9908, 0.2253, 0.7911, 0.2253, 0.9981, 0.1656, 0.9981, 0.1656, 0.7911, 0.08055, 0.7923, 0.08051, 0.9993, 0.05911, 0.9993, 0.05915, 0.7923, 0.05915, 0.7923, 0.05911, 0.9993, 0.03219, 0.9993, 0.03224, 0.7923, 0.03224, 0.7923, 0.03219, 0.9993, 0.00176, 0.9993, 0.001801, 0.7923, 0.1656, 0.7911, 0.1656, 0.9981, 0.126, 0.9981, 0.126, 0.7911, 0.08051, 0.9993, 0.08055, 0.7923, 0.08152, 0.9993, 0.1081, 0.7923, 0.1081, 0.9993, 0.08636, 0.9993, 0.08636, 0.7923, 0.1107, 0.7955, 0.1233, 0.7941, 0.1207, 0.7999, 0.1144, 0.7996, 0.1234, 0.9949, 0.1233, 0.7941, 0.126, 0.7911, 0.126, 0.9981, 0.1108, 0.9963, 0.1234, 0.9949, 0.126, 0.9981, 0.1081, 0.9993, 0.1107, 0.7955, 0.1108, 0.9963, 0.1081, 0.9993, 0.1081, 0.7923, 0.1233, 0.7941, 0.1107, 0.7955, 0.1081, 0.7923, 0.126, 0.7911, 0.6566, 0.376, 0.6556, 0.5338, 0.6488, 0.5335, 0.6498, 0.3757, 0.1108, 0.9963, 0.1107, 0.7955, 0.1144, 0.7996, 0.1135, 0.9905, 0.1233, 0.7941, 0.1234, 0.9949, 0.1197, 0.9908, 0.1207, 0.7999, 0.08055, 0.7923, 0.08153, 0.7921, 0.08394, 0.7923, 0.08152, 0.9993, 0.08055, 0.7923, 0.08394, 0.7923, 0.08394, 0.9993, 0.08394, 0.9993, 0.08394, 0.7923, 0.08636, 0.7923, 0.08636, 0.9993, 0.1939, 0.5839, 0.2844, 0.5839, 0.2844, 0.791, 0.1939, 0.791, 0.004901, 0.5839, 0.09566, 0.5839, 0.09566, 0.791, 0.004901, 0.791, 0.1185, 0.5839, 0.2674, 0.5839, 0.2674, 0.791, 0.1185, 0.791, 0.1185, 0.5839, 0.1185, 0.791, 0.1078, 0.791, 0.1078, 0.5839, 0.6021, 0.372, 0.6066, 0.372, 0.6066, 0.5312, 0.6021, 0.5312, 0.6113, 0.372, 0.6149, 0.372, 0.6149, 0.5312, 0.6113, 0.5312, 0.09566, 0.791, 0.09566, 0.5839, 0.1063, 0.5839, 0.1063, 0.791, 0.1939, 0.5839, 0.1939, 0.791, 0.187, 0.791, 0.187, 0.5839, 0.2674, 0.791, 0.2674, 0.5839, 0.2781, 0.5839, 0.2781, 0.791, 0.7532, 0.9984, 0.7908, 0.9984, 0.7908, -0.002523, 0.7532, -0.002523, 0.6478, 0.3667, 0.6452, 0.3667, 0.6452, 0.5334, 0.6478, 0.5334, 0.6502, 0.3667, 0.6478, 0.3667, 0.6478, 0.5334, 0.6502, 0.5334, 0.6525, 0.3667, 0.6502, 0.3667, 0.6502, 0.5334, 0.6525, 0.5334, 0.8335, 0.9984, 0.9993, 0.9984, 0.9993, -0.002523, 0.8335, -0.002523, 0.7908, 0.9984, 0.8335, 0.9984, 0.8335, -0.002523, 0.7908, -0.002523, 0.6323, 0.7911, 0.2253, 0.7911, 0.2253, 0.9981, 0.6323, 0.9981, 0.1234, 0.9949, 0.1197, 0.9908, 0.1135, 0.9905, 0.1108, 0.9963, 0.2253, 0.7911, 0.1656, 0.7911, 0.1656, 0.9981, 0.2253, 0.9981, 0.08055, 0.7923, 0.05915, 0.7923, 0.05911, 0.9993, 0.08051, 0.9993, 0.05915, 0.7923, 0.03224, 0.7923, 0.03219, 0.9993, 0.05911, 0.9993, 0.03224, 0.7923, 0.001801, 0.7923, 0.00176, 0.9993, 0.03219, 0.9993, 0.1656, 0.7911, 0.126, 0.7911, 0.126, 0.9981, 0.1656, 0.9981, 0.08051, 0.9993, 0.08152, 0.9993, 0.08055, 0.7923, 0.1081, 0.7923, 0.08636, 0.7923, 0.08636, 0.9993, 0.1081, 0.9993, 0.1107, 0.7955, 0.1144, 0.7996, 0.1207, 0.7999, 0.1233, 0.7941, 0.1234, 0.9949, 0.126, 0.9981, 0.126, 0.7911, 0.1233, 0.7941, 0.1108, 0.9963, 0.1081, 0.9993, 0.126, 0.9981, 0.1234, 0.9949, 0.1107, 0.7955, 0.1081, 0.7923, 0.1081, 0.9993, 0.1108, 0.9963, 0.1233, 0.7941, 0.126, 0.7911, 0.1081, 0.7923, 0.1107, 0.7955, 0.6566, 0.376, 0.6498, 0.3757, 0.6488, 0.5335, 0.6556, 0.5338, 0.1108, 0.9963, 0.1135, 0.9905, 0.1144, 0.7996, 0.1107, 0.7955, 0.1233, 0.7941, 0.1207, 0.7999, 0.1197, 0.9908, 0.1234, 0.9949, 0.08055, 0.7923, 0.08394, 0.7923, 0.08153, 0.7921, 0.08152, 0.9993, 0.08394, 0.9993, 0.08394, 0.7923, 0.08055, 0.7923, 0.08394, 0.9993, 0.08636, 0.9993, 0.08636, 0.7923, 0.08394, 0.7923, 0.1939, 0.5839, 0.1939, 0.791, 0.2844, 0.791, 0.2844, 0.5839, 0.1185, 0.5839, 0.1185, 0.791, 0.2674, 0.791, 0.2674, 0.5839, 0.1185, 0.5839, 0.1078, 0.5839, 0.1078, 0.791, 0.1185, 0.791, 0.6021, 0.372, 0.6021, 0.5312, 0.6066, 0.5312, 0.6066, 0.372, 0.6113, 0.372, 0.6113, 0.5312, 0.6149, 0.5312, 0.6149, 0.372, 0.09566, 0.791, 0.1063, 0.791, 0.1063, 0.5839, 0.09566, 0.5839, 0.1939, 0.5839, 0.187, 0.5839, 0.187, 0.791, 0.1939, 0.791, 0.2674, 0.791, 0.2781, 0.791, 0.2781, 0.5839, 0.2674, 0.5839, 0.5382, 0.5614, 0.5517, 0.5614, 0.5517, 0.668, 0.5382, 0.668, 0.5382, 0.668, 0.5517, 0.668, 0.5517, 0.7746, 0.5382, 0.7746, 0.5382, 0.8812, 0.5517, 0.8812, 0.5517, 0.9878, 0.5382, 0.9878, 0.3385, 0.7746, 0.4451, 0.7746, 0.4451, 0.8812, 0.3385, 0.8812, 0.5517, 0.8812, 0.5517, 0.7746, 0.5517, 0.7746, 0.5517, 0.8812, 0.4451, 0.8812, 0.5382, 0.8812, 0.5382, 0.9878, 0.4451, 0.9878, 0.4451, 0.7746, 0.5382, 0.7746, 0.5382, 0.8812, 0.4451, 0.8812, 0.4451, 0.668, 0.5382, 0.668, 0.5382, 0.7746, 0.4451, 0.7746, 0.4451, 0.5614, 0.5382, 0.5614, 0.5382, 0.668, 0.4451, 0.668, 0.5382, 0.668, 0.5517, 0.668, 0.5517, 0.7746, 0.5382, 0.7746, 0.5382, 0.8812, 0.5517, 0.8812, 0.5517, 0.9878, 0.5382, 0.9878, 0.3385, 0.7746, 0.4451, 0.7746, 0.4451, 0.8812, 0.3385, 0.8812, 0.5517, 0.7746, 0.6583, 0.7746, 0.6583, 0.8812, 0.5517, 0.8812, 0.4451, 0.8812, 0.5382, 0.8812, 0.5382, 0.9878, 0.4451, 0.9878, 0.4451, 0.7746, 0.5382, 0.7746, 0.5382, 0.8812, 0.4451, 0.8812, 0.4451, 0.668, 0.5382, 0.668, 0.5382, 0.7746, 0.4451, 0.7746, 0.4451, 0.5614, 0.5382, 0.5614, 0.5382, 0.668, 0.4451, 0.668, 0.5382, 0.668, 0.5517, 0.668, 0.5517, 0.7746, 0.5382, 0.7746, 0.5382, 0.7746, 0.5517, 0.7746, 0.5517, 0.8812, 0.5382, 0.8812, 0.5382, 0.8812, 0.5517, 0.8812, 0.5517, 0.9878, 0.5382, 0.9878, 0.3385, 0.7746, 0.4451, 0.7746, 0.4451, 0.8812, 0.3385, 0.8812, 0.5517, 0.8812, 0.5517, 0.7746, 0.5517, 0.7746, 0.5517, 0.8812, 0.4451, 0.8812, 0.5382, 0.8812, 0.5382, 0.9878, 0.4451, 0.9878, 0.4451, 0.7746, 0.5382, 0.7746, 0.5382, 0.8812, 0.4451, 0.8812, 0.4451, 0.668, 0.5382, 0.668, 0.5382, 0.7746, 0.4451, 0.7746, 0.4451, 0.5614, 0.5382, 0.5614, 0.5382, 0.668, 0.4451, 0.668, 0.5517, 0.7746, 0.5517, 0.8812, 0.6583, 0.8812, 0.6583, 0.7746, 0.5382, 0.7746, 0.5517, 0.7746, 0.5517, 0.668, 0.5382, 0.668, 0.5382, 0.7746, 0.5382, 0.668, 0.5382, 0.5614, 0.5382, 0.8812, 0.5517, 0.8812, 0.5382, 0.8812, 0.5382, 0.9878, 0.6583, 0.8812, 0.5517, 0.7746, 0.5517, 0.8812, 0.6583, 0.8812, 0.6583, 0.7746, 0.5517, 0.8812, 0.5382, 0.8812, 0.5382, 0.9878, 0.6583, 0.8812, 0.5382, 0.7746, 0.5382, 0.668, 0.5382, 0.5614, 0.5382, 0.8812, 0.5382, 0.7746, 0.5517, 0.7746, 0.5517, 0.668, 0.5382, 0.668, 0.5517, 0.7746, 0.6583, 0.7746, 0.6583, 0.8812, 0.5517, 0.8812, 0.5517, 0.7746, 0.6583, 0.7746, 0.6583, 0.8812, 0.5517, 0.8812, 0.5517, 0.668, 0.5517, 0.5614, 0.5517, 0.5614, 0.5517, 0.668, 0.5517, 0.9878, 0.5517, 0.8812, 0.5517, 0.8812, 0.5517, 0.9878, 0.6583, 0.7746, 0.6583, 0.8812, 0.6583, 0.8812, 0.6583, 0.7746, 0.5517, 0.9878, 0.5517, 0.8812, 0.5517, 0.8812, 0.5517, 0.9878, 0.5517, 0.7746, 0.5517, 0.668, 0.5517, 0.668, 0.5517, 0.7746, 0.5517, 0.7746, 0.5517, 0.668, 0.5517, 0.668, 0.5517, 0.7746, 0.5382, 0.5614, 0.5382, 0.668, 0.5517, 0.668, 0.5517, 0.5614, 0.5382, 0.668, 0.5382, 0.7746, 0.5517, 0.7746, 0.5517, 0.668, 0.5382, 0.8812, 0.5382, 0.9878, 0.5517, 0.9878, 0.5517, 0.8812, 0.3385, 0.7746, 0.3385, 0.8812, 0.4451, 0.8812, 0.4451, 0.7746, 0.5517, 0.8812, 0.5517, 0.8812, 0.5517, 0.7746, 0.5517, 0.7746, 0.4451, 0.8812, 0.4451, 0.9878, 0.5382, 0.9878, 0.5382, 0.8812, 0.4451, 0.7746, 0.4451, 0.8812, 0.5382, 0.8812, 0.5382, 0.7746, 0.4451, 0.668, 0.4451, 0.7746, 0.5382, 0.7746, 0.5382, 0.668, 0.4451, 0.5614, 0.4451, 0.668, 0.5382, 0.668, 0.5382, 0.5614, 0.5382, 0.668, 0.5382, 0.7746, 0.5517, 0.7746, 0.5517, 0.668, 0.5382, 0.8812, 0.5382, 0.9878, 0.5517, 0.9878, 0.5517, 0.8812, 0.3385, 0.7746, 0.3385, 0.8812, 0.4451, 0.8812, 0.4451, 0.7746, 0.5517, 0.7746, 0.5517, 0.8812, 0.6583, 0.8812, 0.6583, 0.7746, 0.4451, 0.8812, 0.4451, 0.9878, 0.5382, 0.9878, 0.5382, 0.8812, 0.4451, 0.7746, 0.4451, 0.8812, 0.5382, 0.8812, 0.5382, 0.7746, 0.4451, 0.668, 0.4451, 0.7746, 0.5382, 0.7746, 0.5382, 0.668, 0.4451, 0.5614, 0.4451, 0.668, 0.5382, 0.668, 0.5382, 0.5614, 0.5382, 0.668, 0.5382, 0.7746, 0.5517, 0.7746, 0.5517, 0.668, 0.5382, 0.7746, 0.5382, 0.8812, 0.5517, 0.8812, 0.5517, 0.7746, 0.5382, 0.8812, 0.5382, 0.9878, 0.5517, 0.9878, 0.5517, 0.8812, 0.3385, 0.7746, 0.3385, 0.8812, 0.4451, 0.8812, 0.4451, 0.7746, 0.5517, 0.8812, 0.5517, 0.8812, 0.5517, 0.7746, 0.5517, 0.7746, 0.4451, 0.8812, 0.4451, 0.9878, 0.5382, 0.9878, 0.5382, 0.8812, 0.4451, 0.7746, 0.4451, 0.8812, 0.5382, 0.8812, 0.5382, 0.7746, 0.4451, 0.668, 0.4451, 0.7746, 0.5382, 0.7746, 0.5382, 0.668, 0.4451, 0.5614, 0.4451, 0.668, 0.5382, 0.668, 0.5382, 0.5614, 0.5517, 0.7746, 0.6583, 0.7746, 0.6583, 0.8812, 0.5517, 0.8812, 0.5382, 0.7746, 0.5382, 0.668, 0.5517, 0.668, 0.5517, 0.7746, 0.5382, 0.7746, 0.5382, 0.8812, 0.5382, 0.5614, 0.5382, 0.668, 0.5517, 0.8812, 0.6583, 0.8812, 0.5382, 0.9878, 0.5382, 0.8812, 0.5517, 0.7746, 0.6583, 0.7746, 0.6583, 0.8812, 0.5517, 0.8812, 0.5517, 0.8812, 0.6583, 0.8812, 0.5382, 0.9878, 0.5382, 0.8812, 0.5382, 0.7746, 0.5382, 0.8812, 0.5382, 0.5614, 0.5382, 0.668, 0.5382, 0.7746, 0.5382, 0.668, 0.5517, 0.668, 0.5517, 0.7746, 0.5517, 0.7746, 0.5517, 0.8812, 0.6583, 0.8812, 0.6583, 0.7746, 0.5517, 0.7746, 0.5517, 0.8812, 0.6583, 0.8812, 0.6583, 0.7746, 0.5517, 0.668, 0.5517, 0.668, 0.5517, 0.5614, 0.5517, 0.5614, 0.5517, 0.9878, 0.5517, 0.9878, 0.5517, 0.8812, 0.5517, 0.8812, 0.6583, 0.7746, 0.6583, 0.7746, 0.6583, 0.8812, 0.6583, 0.8812, 0.5517, 0.9878, 0.5517, 0.9878, 0.5517, 0.8812, 0.5517, 0.8812, 0.5517, 0.7746, 0.5517, 0.7746, 0.5517, 0.668, 0.5517, 0.668, 0.5517, 0.7746, 0.5517, 0.7746, 0.5517, 0.668, 0.5517, 0.668, 0.4066, 0.0005476, 0.4061, 0.3523, 0.3036, 0.3523, 0.3041, 0.0005476, 0.4066, 0.0005476, 0.3041, 0.0005476, 0.3036, 0.3523, 0.4061, 0.3523])
me_cube_004.materials.append(mat_floor)
me_cube_004.update()
me_cube_005 = bpy.data.meshes.new('Cube.005')
me_cube_005.from_pydata([(-2.93, -1.0, 0.158), (-2.93, 1.0, 0.158), (-3.996, -1.0, -0.5968), (-3.996, 1.0, -0.5968), (-2.539, 1.0, 0.06632), (-2.5, 1.0, 0.02015), (-2.519, 1.0, 0.06001), (-2.505, 1.0, 0.04314), (-2.5, -1.0, 0.02015), (-2.539, -1.0, 0.06632), (-2.505, -1.0, 0.04314), (-2.519, -1.0, 0.06001), (0.5526, 1.0, 0.02015), (0.5526, -1.0, 0.02015), (-1.547, -0.2534, -0.01405), (-2.539, -1.0, 0.1323), (-2.603, -1.0, 0.158), (-2.603, 1.0, 0.158), (-2.539, 1.0, 0.1323), (-4.712, -1.0, 0.2638), (-4.712, 1.0, 0.2638), (-4.502, 1.0, 0.2638), (-4.502, -1.0, 0.2638), (-4.712, -1.0, 0.528), (-4.712, 1.0, 0.528), (-5.011, -1.0, 0.528), (-5.011, 1.0, 0.528), (-3.996, -1.0, -0.01094), (-4.27, -0.9754, 0.2884), (-4.27, 0.9754, 0.2884), (-3.996, 1.0, -0.01094), (-4.27, -1.0, 0.2638), (-4.27, 0.9754, 0.3462), (-4.27, -0.9754, 0.3462), (-4.27, -1.0, 0.3708), (-4.27, 1.0, 0.3708), (-4.27, 1.0, 0.2638), (-4.301, -0.9754, 0.3462), (-4.301, -0.9754, 0.2884), (-4.301, 0.9754, 0.2884), (-4.301, 0.9754, 0.3462), (-4.475, -1.0, 0.3101), (-4.494, -1.0, 0.2961), (-4.502, -1.0, 0.2737), (-4.502, 1.0, 0.2737), (-4.475, 1.0, 0.3101), (-4.494, 1.0, 0.2961), (-0.5526, -1.0, 0.02015), (-1.566, -1.0, 0.02015), (-0.5526, 1.0, 0.02015), (-1.566, 1.0, 0.02015), (-0.6155, -1.0, 0.02015), (-0.6155, 1.0, 0.02015), (-1.627, -1.0, 0.02015), (-1.627, 1.0, 0.02015), (-0.5526, 1.0, -0.04821), (-0.5526, -1.0, -0.04821), (-1.566, 1.0, -0.04821), (-1.566, -1.0, -0.04821), (-0.6155, -1.0, -0.04821), (-0.6155, 1.0, -0.04821), (-1.627, -1.0, -0.04821), (-1.627, 1.0, -0.04821), (2.93, -1.0, 0.158), (2.93, 1.0, 0.158), (2.539, 1.0, 0.06632), (2.5, 1.0, 0.02015), (2.519, 1.0, 0.06001), (2.505, 1.0, 0.04314), (2.5, -1.0, 0.02015), (2.539, -1.0, 0.06632), (2.505, -1.0, 0.04314), (2.519, -1.0, 0.06001), (1.547, -0.2534, -0.01405), (2.539, -1.0, 0.1323), (2.603, -1.0, 0.158), (2.603, 1.0, 0.158), (2.539, 1.0, 0.1323), (4.712, -1.0, 0.2638), (4.712, 1.0, 0.2638), (4.502, 1.0, 0.2638), (4.502, -1.0, 0.2638), (3.996, -1.0, -0.5968), (3.996, 1.0, -0.5968), (4.712, -1.0, 0.528), (4.712, 1.0, 0.528), (5.011, -1.0, 0.528), (5.011, 1.0, 0.528), (3.996, -1.0, -0.01094), (4.27, -0.9754, 0.2884), (4.27, 0.9754, 0.2884), (3.996, 1.0, -0.01094), (4.27, -1.0, 0.2638), (4.27, 0.9754, 0.3462), (4.27, -0.9754, 0.3462), (4.27, -1.0, 0.3708), (4.27, 1.0, 0.3708), (4.27, 1.0, 0.2638), (4.301, -0.9754, 0.3462), (4.301, -0.9754, 0.2884), (4.301, 0.9754, 0.2884), (4.301, 0.9754, 0.3462), (4.475, -1.0, 0.3101), (4.494, -1.0, 0.2961), (4.502, -1.0, 0.2737), (4.502, 1.0, 0.2737), (4.475, 1.0, 0.3101), (4.494, 1.0, 0.2961), (1.566, -1.0, 0.02015), (1.566, 1.0, 0.02015), (0.6155, -1.0, 0.02015), (0.6155, 1.0, 0.02015), (1.627, -1.0, 0.02015), (1.627, 1.0, 0.02015), (0.5526, 1.0, -0.04821), (0.5526, -1.0, -0.04821), (1.566, 1.0, -0.04821), (1.566, -1.0, -0.04821), (0.6155, -1.0, -0.04821), (0.6155, 1.0, -0.04821), (1.627, -1.0, -0.04821), (1.627, 1.0, -0.04821), (-4.829, -0.9222, 0.3245), (-4.829, -0.9222, 0.9284), (-4.882, -0.9222, 0.3245), (-4.882, -0.9222, 0.9284), (-4.829, -0.8817, 0.3245), (-4.829, -0.8817, 0.9284), (-4.882, -0.8817, 0.3245), (-4.882, -0.8817, 0.9284), (-4.829, -0.9222, 0.8713), (-4.882, -0.9222, 0.8713), (-4.882, -0.8817, 0.8713), (-4.829, -0.8817, 0.8713), (-4.829, -0.01864, 0.3245), (-4.829, -0.01864, 0.9284), (-4.882, -0.01864, 0.3245), (-4.882, -0.01864, 0.9284), (-4.829, 0.02183, 0.3245), (-4.829, 0.02183, 0.9284), (-4.882, 0.02183, 0.3245), (-4.882, 0.02183, 0.9284), (-4.829, -0.01864, 0.8713), (-4.882, -0.01864, 0.8713), (-4.882, 0.02183, 0.8713), (-4.829, 0.02183, 0.8713), (-4.829, 0.879, 0.3245), (-4.829, 0.879, 0.9284), (-4.882, 0.879, 0.3245), (-4.882, 0.879, 0.9284), (-4.829, 0.9195, 0.3245), (-4.829, 0.9195, 0.9284), (-4.882, 0.9195, 0.3245), (-4.882, 0.9195, 0.9284), (-4.829, 0.879, 0.8713), (-4.882, 0.879, 0.8713), (-4.882, 0.9195, 0.8713), (-4.829, 0.9195, 0.8713), (-4.829, -0.9222, 1.535), (-4.882, -0.9222, 1.535), (-4.882, -0.8817, 1.535), (-4.829, -0.8817, 1.535), (-4.829, 0.879, 1.535), (-4.882, 0.879, 1.535), (-4.882, 0.9195, 1.535), (-4.829, 0.9195, 1.535), (4.829, -0.9222, 0.3245), (4.829, -0.9222, 0.9284), (4.882, -0.9222, 0.3245), (4.882, -0.9222, 0.9284), (4.829, -0.8817, 0.3245), (4.829, -0.8817, 0.9284), (4.882, -0.8817, 0.3245), (4.882, -0.8817, 0.9284), (4.829, -0.9222, 0.8713), (4.882, -0.9222, 0.8713), (4.882, -0.8817, 0.8713), (4.829, -0.8817, 0.8713), (4.829, -0.01864, 0.3245), (4.829, -0.01864, 0.9284), (4.882, -0.01864, 0.3245), (4.882, -0.01864, 0.9284), (4.829, 0.02183, 0.3245), (4.829, 0.02183, 0.9284), (4.882, 0.02183, 0.3245), (4.882, 0.02183, 0.9284), (4.829, -0.01864, 0.8713), (4.882, -0.01864, 0.8713), (4.882, 0.02183, 0.8713), (4.829, 0.02183, 0.8713), (4.829, 0.879, 0.3245), (4.829, 0.879, 0.9284), (4.882, 0.879, 0.3245), (4.882, 0.879, 0.9284), (4.829, 0.9195, 0.3245), (4.829, 0.9195, 0.9284), (4.882, 0.9195, 0.3245), (4.882, 0.9195, 0.9284), (4.829, 0.879, 0.8713), (4.882, 0.879, 0.8713), (4.882, 0.9195, 0.8713), (4.829, 0.9195, 0.8713), (4.829, -0.9222, 1.535), (4.882, -0.9222, 1.535), (4.882, -0.8817, 1.535), (4.829, -0.8817, 1.535), (4.829, 0.879, 1.535), (4.882, 0.879, 1.535), (4.882, 0.9195, 1.535), (4.829, 0.9195, 1.535), (-4.853, -0.8231, 0.982), (-4.853, 0.8231, 0.982), (-4.853, -0.8231, 1.651), (-4.853, 0.8231, 1.651), (4.853, -0.8231, 0.982), (4.853, 0.8231, 0.982), (4.853, -0.8231, 1.651), (4.853, 0.8231, 1.651)], [], [(9, 4, 18, 15), (7, 10, 8, 5), (6, 11, 10, 7), (4, 9, 11, 6), (16, 17, 1, 0), (15, 18, 17, 16), (29, 32, 40, 39), (2, 3, 30, 27), (22, 21, 20, 19), (19, 20, 24, 23), (23, 24, 26, 25), (27, 30, 36, 31), (21, 22, 44), (34, 35, 45, 41), (33, 28, 38, 37), (29, 28, 31, 36), (32, 29, 36, 35), (33, 32, 35, 34), (28, 33, 34, 31), (38, 39, 40, 37), (32, 33, 37, 40), (28, 29, 39, 38), (22, 43, 42), (44, 22, 42, 46), (46, 42, 41, 45), (54, 5, 8, 53), (12, 49, 47, 13), (52, 50, 48, 51), (52, 51, 59, 60), (55, 60, 59, 56), (57, 62, 61, 58), (47, 49, 55, 56), (54, 53, 61, 62), (48, 50, 57, 58), (70, 74, 77, 65), (68, 66, 69, 71), (67, 68, 71, 72), (65, 67, 72, 70), (75, 63, 64, 76), (74, 75, 76, 77), (2, 82, 83, 3), (90, 100, 101, 93), (82, 88, 91, 83), (81, 78, 79, 80), (78, 84, 85, 79), (84, 86, 87, 85), (88, 92, 97, 91), (80, 105, 81), (95, 102, 106, 96), (94, 98, 99, 89), (90, 97, 92, 89), (93, 96, 97, 90), (94, 95, 96, 93), (89, 92, 95, 94), (99, 98, 101, 100), (93, 101, 98, 94), (89, 99, 100, 90), (81, 103, 104), (105, 107, 103, 81), (107, 106, 102, 103), (113, 112, 69, 66), (111, 110, 108, 109), (111, 119, 118, 110), (114, 115, 118, 119), (116, 117, 120, 121), (13, 115, 114, 12), (113, 121, 120, 112), (108, 117, 116, 109), (130, 123, 125, 131), (131, 125, 129, 132), (133, 127, 123, 130), (124, 128, 126, 122), (151, 153, 164, 165), (126, 133, 130, 122), (128, 132, 133, 126), (124, 131, 132, 128), (122, 130, 131, 124), (143, 137, 141, 144), (145, 139, 135, 142), (136, 140, 138, 134), (141, 137, 135, 139), (138, 145, 142, 134), (140, 144, 145, 138), (136, 143, 144, 140), (134, 142, 143, 136), (155, 149, 153, 156), (156, 153, 151, 157), (157, 151, 147, 154), (148, 152, 150, 146), (127, 129, 160, 161), (150, 157, 154, 146), (152, 156, 157, 150), (148, 155, 156, 152), (146, 154, 155, 148), (129, 127, 135, 137), (132, 129, 137, 143), (132, 143, 142, 133), (127, 133, 142, 135), (141, 139, 147, 149), (139, 145, 154, 147), (144, 155, 154, 145), (144, 141, 149, 155), (160, 159, 158, 161), (164, 163, 162, 165), (125, 123, 158, 159), (123, 127, 161, 158), (149, 147, 162, 163), (147, 151, 165, 162), (129, 125, 159, 160), (153, 149, 163, 164), (174, 175, 169, 167), (175, 176, 173, 169), (177, 174, 167, 171), (168, 166, 170, 172), (195, 209, 208, 197), (170, 166, 174, 177), (172, 170, 177, 176), (168, 172, 176, 175), (166, 168, 175, 174), (187, 188, 185, 181), (189, 186, 179, 183), (180, 178, 182, 184), (185, 183, 179, 181), (182, 178, 186, 189), (184, 182, 189, 188), (180, 184, 188, 187), (178, 180, 187, 186), (199, 200, 197, 193), (200, 201, 195, 197), (201, 198, 191, 195), (192, 190, 194, 196), (171, 205, 204, 173), (194, 190, 198, 201), (196, 194, 201, 200), (192, 196, 200, 199), (190, 192, 199, 198), (173, 181, 179, 171), (176, 187, 181, 173), (176, 177, 186, 187), (171, 179, 186, 177), (185, 193, 191, 183), (183, 191, 198, 189), (188, 189, 198, 199), (188, 199, 193, 185), (204, 205, 202, 203), (208, 209, 206, 207), (169, 203, 202, 167), (167, 202, 205, 171), (193, 207, 206, 191), (191, 206, 209, 195), (173, 204, 203, 169), (197, 208, 207, 193), (210, 211, 213, 212), (214, 216, 217, 215)])
_uv = me_cube_005.uv_layers.new(name='UVMap')
_uv.uv.foreach_set('vector', [0.7532, 0.9984, 0.7532, -0.002523, 0.7908, -0.002523, 0.7908, 0.9984, 0.2638, 0.3667, 0.2638, 0.5334, 0.2612, 0.5334, 0.2612, 0.3667, 0.2663, 0.3667, 0.2663, 0.5334, 0.2638, 0.5334, 0.2638, 0.3667, 0.2685, 0.3667, 0.2685, 0.5334, 0.2663, 0.5334, 0.2663, 0.3667, 0.8335, 0.9984, 0.8335, -0.002523, 0.9993, -0.002523, 0.9993, 0.9984, 0.7908, 0.9984, 0.7908, -0.002523, 0.8335, -0.002523, 0.8335, 0.9984, 0.1234, 0.9949, 0.1108, 0.9963, 0.1135, 0.9905, 0.1197, 0.9908, 0.2253, 0.7911, 0.2253, 0.9981, 0.1656, 0.9981, 0.1656, 0.7911, 0.08055, 0.7923, 0.08051, 0.9993, 0.05911, 0.9993, 0.05915, 0.7923, 0.05915, 0.7923, 0.05911, 0.9993, 0.03219, 0.9993, 0.03224, 0.7923, 0.03224, 0.7923, 0.03219, 0.9993, 0.00176, 0.9993, 0.001801, 0.7923, 0.1656, 0.7911, 0.1656, 0.9981, 0.126, 0.9981, 0.126, 0.7911, 0.08051, 0.9993, 0.08055, 0.7923, 0.08152, 0.9993, 0.1081, 0.7923, 0.1081, 0.9993, 0.08636, 0.9993, 0.08636, 0.7923, 0.1107, 0.7955, 0.1233, 0.7941, 0.1207, 0.7999, 0.1144, 0.7996, 0.1234, 0.9949, 0.1233, 0.7941, 0.126, 0.7911, 0.126, 0.9981, 0.1108, 0.9963, 0.1234, 0.9949, 0.126, 0.9981, 0.1081, 0.9993, 0.1107, 0.7955, 0.1108, 0.9963, 0.1081, 0.9993, 0.1081, 0.7923, 0.1233, 0.7941, 0.1107, 0.7955, 0.1081, 0.7923, 0.126, 0.7911, 0.2726, 0.376, 0.2716, 0.5338, 0.2648, 0.5335, 0.2658, 0.3757, 0.1108, 0.9963, 0.1107, 0.7955, 0.1144, 0.7996, 0.1135, 0.9905, 0.1233, 0.7941, 0.1234, 0.9949, 0.1197, 0.9908, 0.1207, 0.7999, 0.08055, 0.7923, 0.08153, 0.7921, 0.08394, 0.7923, 0.08152, 0.9993, 0.08055, 0.7923, 0.08394, 0.7923, 0.08394, 0.9993, 0.08394, 0.9993, 0.08394, 0.7923, 0.08636, 0.7923, 0.08636, 0.9993, 0.1939, 0.5839, 0.2844, 0.5839, 0.2844, 0.791, 0.1939, 0.791, 0.004901, 0.5839, 0.09566, 0.5839, 0.09566, 0.791, 0.004901, 0.791, 0.1185, 0.5839, 0.2674, 0.5839, 0.2674, 0.791, 0.1185, 0.791, 0.1185, 0.5839, 0.1185, 0.791, 0.1078, 0.791, 0.1078, 0.5839, 0.2181, 0.372, 0.2227, 0.372, 0.2227, 0.5312, 0.2181, 0.5312, 0.2274, 0.372, 0.2309, 0.372, 0.2309, 0.5312, 0.2274, 0.5312, 0.09566, 0.791, 0.09566, 0.5839, 0.1063, 0.5839, 0.1063, 0.791, 0.1939, 0.5839, 0.1939, 0.791, 0.187, 0.791, 0.187, 0.5839, 0.2674, 0.791, 0.2674, 0.5839, 0.2781, 0.5839, 0.2781, 0.791, 0.7532, 0.9984, 0.7908, 0.9984, 0.7908, -0.002523, 0.7532, -0.002523, 0.2638, 0.3667, 0.2612, 0.3667, 0.2612, 0.5334, 0.2638, 0.5334, 0.2663, 0.3667, 0.2638, 0.3667, 0.2638, 0.5334, 0.2663, 0.5334, 0.2685, 0.3667, 0.2663, 0.3667, 0.2663, 0.5334, 0.2685, 0.5334, 0.8335, 0.9984, 0.9993, 0.9984, 0.9993, -0.002523, 0.8335, -0.002523, 0.7908, 0.9984, 0.8335, 0.9984, 0.8335, -0.002523, 0.7908, -0.002523, 0.6323, 0.7911, 0.2253, 0.7911, 0.2253, 0.9981, 0.6323, 0.9981, 0.1234, 0.9949, 0.1197, 0.9908, 0.1135, 0.9905, 0.1108, 0.9963, 0.2253, 0.7911, 0.1656, 0.7911, 0.1656, 0.9981, 0.2253, 0.9981, 0.08055, 0.7923, 0.05915, 0.7923, 0.05911, 0.9993, 0.08051, 0.9993, 0.05915, 0.7923, 0.03224, 0.7923, 0.03219, 0.9993, 0.05911, 0.9993, 0.03224, 0.7923, 0.001801, 0.7923, 0.00176, 0.9993, 0.03219, 0.9993, 0.1656, 0.7911, 0.126, 0.7911, 0.126, 0.9981, 0.1656, 0.9981, 0.08051, 0.9993, 0.08152, 0.9993, 0.08055, 0.7923, 0.1081, 0.7923, 0.08636, 0.7923, 0.08636, 0.9993, 0.1081, 0.9993, 0.1107, 0.7955, 0.1144, 0.7996, 0.1207, 0.7999, 0.1233, 0.7941, 0.1234, 0.9949, 0.126, 0.9981, 0.126, 0.7911, 0.1233, 0.7941, 0.1108, 0.9963, 0.1081, 0.9993, 0.126, 0.9981, 0.1234, 0.9949, 0.1107, 0.7955, 0.1081, 0.7923, 0.1081, 0.9993, 0.1108, 0.9963, 0.1233, 0.7941, 0.126, 0.7911, 0.1081, 0.7923, 0.1107, 0.7955, 0.2726, 0.376, 0.2658, 0.3757, 0.2648, 0.5335, 0.2716, 0.5338, 0.1108, 0.9963, 0.1135, 0.9905, 0.1144, 0.7996, 0.1107, 0.7955, 0.1233, 0.7941, 0.1207, 0.7999, 0.1197, 0.9908, 0.1234, 0.9949, 0.08055, 0.7923, 0.08394, 0.7923, 0.08153, 0.7921, 0.08152, 0.9993, 0.08394, 0.9993, 0.08394, 0.7923, 0.08055, 0.7923, 0.08394, 0.9993, 0.08636, 0.9993, 0.08636, 0.7923, 0.08394, 0.7923, 0.1939, 0.5839, 0.1939, 0.791, 0.2844, 0.791, 0.2844, 0.5839, 0.1185, 0.5839, 0.1185, 0.791, 0.2674, 0.791, 0.2674, 0.5839, 0.1185, 0.5839, 0.1078, 0.5839, 0.1078, 0.791, 0.1185, 0.791, 0.2181, 0.372, 0.2181, 0.5312, 0.2227, 0.5312, 0.2227, 0.372, 0.2274, 0.372, 0.2274, 0.5312, 0.2309, 0.5312, 0.2309, 0.372, 0.09566, 0.791, 0.1063, 0.791, 0.1063, 0.5839, 0.09566, 0.5839, 0.1939, 0.5839, 0.187, 0.5839, 0.187, 0.791, 0.1939, 0.791, 0.2674, 0.791, 0.2781, 0.791, 0.2781, 0.5839, 0.2674, 0.5839, 0.5214, 0.5513, 0.5353, 0.5513, 0.5353, 0.6617, 0.5214, 0.6617, 0.5214, 0.6617, 0.5353, 0.6617, 0.5353, 0.772, 0.5214, 0.772, 0.5214, 0.8823, 0.5353, 0.8823, 0.5353, 0.9927, 0.5214, 0.9927, 0.3147, 0.772, 0.425, 0.772, 0.425, 0.8823, 0.3147, 0.8823, 0.5353, 0.8823, 0.5353, 0.772, 0.5353, 0.772, 0.5353, 0.8823, 0.425, 0.8823, 0.5214, 0.8823, 0.5214, 0.9927, 0.425, 0.9927, 0.425, 0.772, 0.5214, 0.772, 0.5214, 0.8823, 0.425, 0.8823, 0.425, 0.6617, 0.5214, 0.6617, 0.5214, 0.772, 0.425, 0.772, 0.425, 0.5513, 0.5214, 0.5513, 0.5214, 0.6617, 0.425, 0.6617, 0.5214, 0.6617, 0.5353, 0.6617, 0.5353, 0.772, 0.5214, 0.772, 0.5214, 0.8823, 0.5353, 0.8823, 0.5353, 0.9927, 0.5214, 0.9927, 0.3147, 0.772, 0.425, 0.772, 0.425, 0.8823, 0.3147, 0.8823, 0.5353, 0.772, 0.6457, 0.772, 0.6457, 0.8823, 0.5353, 0.8823, 0.425, 0.8823, 0.5214, 0.8823, 0.5214, 0.9927, 0.425, 0.9927, 0.425, 0.772, 0.5214, 0.772, 0.5214, 0.8823, 0.425, 0.8823, 0.425, 0.6617, 0.5214, 0.6617, 0.5214, 0.772, 0.425, 0.772, 0.425, 0.5513, 0.5214, 0.5513, 0.5214, 0.6617, 0.425, 0.6617, 0.5214, 0.6617, 0.5353, 0.6617, 0.5353, 0.772, 0.5214, 0.772, 0.5214, 0.772, 0.5353, 0.772, 0.5353, 0.8823, 0.5214, 0.8823, 0.5214, 0.8823, 0.5353, 0.8823, 0.5353, 0.9927, 0.5214, 0.9927, 0.3147, 0.772, 0.425, 0.772, 0.425, 0.8823, 0.3147, 0.8823, 0.5353, 0.8823, 0.5353, 0.772, 0.5353, 0.772, 0.5353, 0.8823, 0.425, 0.8823, 0.5214, 0.8823, 0.5214, 0.9927, 0.425, 0.9927, 0.425, 0.772, 0.5214, 0.772, 0.5214, 0.8823, 0.425, 0.8823, 0.425, 0.6617, 0.5214, 0.6617, 0.5214, 0.772, 0.425, 0.772, 0.425, 0.5513, 0.5214, 0.5513, 0.5214, 0.6617, 0.425, 0.6617, 0.5353, 0.772, 0.5353, 0.8823, 0.6457, 0.8823, 0.6457, 0.772, 0.5214, 0.772, 0.5353, 0.772, 0.5353, 0.6617, 0.5214, 0.6617, 0.5214, 0.772, 0.5214, 0.6617, 0.5214, 0.5513, 0.5214, 0.8823, 0.5353, 0.8823, 0.5214, 0.8823, 0.5214, 0.9927, 0.6457, 0.8823, 0.5353, 0.772, 0.5353, 0.8823, 0.6457, 0.8823, 0.6457, 0.772, 0.5353, 0.8823, 0.5214, 0.8823, 0.5214, 0.9927, 0.6457, 0.8823, 0.5214, 0.772, 0.5214, 0.6617, 0.5214, 0.5513, 0.5214, 0.8823, 0.5214, 0.772, 0.5353, 0.772, 0.5353, 0.6617, 0.5214, 0.6617, 0.5353, 0.772, 0.6457, 0.772, 0.6457, 0.8823, 0.5353, 0.8823, 0.5353, 0.772, 0.6457, 0.772, 0.6457, 0.8823, 0.5353, 0.8823, 0.5353, 0.6617, 0.5353, 0.5513, 0.5353, 0.5513, 0.5353, 0.6617, 0.5353, 0.9927, 0.5353, 0.8823, 0.5353, 0.8823, 0.5353, 0.9927, 0.6457, 0.772, 0.6457, 0.8823, 0.6457, 0.8823, 0.6457, 0.772, 0.5353, 0.9927, 0.5353, 0.8823, 0.5353, 0.8823, 0.5353, 0.9927, 0.5353, 0.772, 0.5353, 0.6617, 0.5353, 0.6617, 0.5353, 0.772, 0.5353, 0.772, 0.5353, 0.6617, 0.5353, 0.6617, 0.5353, 0.772, 0.5214, 0.5513, 0.5214, 0.6617, 0.5353, 0.6617, 0.5353, 0.5513, 0.5214, 0.6617, 0.5214, 0.772, 0.5353, 0.772, 0.5353, 0.6617, 0.5214, 0.8823, 0.5214, 0.9927, 0.5353, 0.9927, 0.5353, 0.8823, 0.3147, 0.772, 0.3147, 0.8823, 0.425, 0.8823, 0.425, 0.772, 0.5353, 0.8823, 0.5353, 0.8823, 0.5353, 0.772, 0.5353, 0.772, 0.425, 0.8823, 0.425, 0.9927, 0.5214, 0.9927, 0.5214, 0.8823, 0.425, 0.772, 0.425, 0.8823, 0.5214, 0.8823, 0.5214, 0.772, 0.425, 0.6617, 0.425, 0.772, 0.5214, 0.772, 0.5214, 0.6617, 0.425, 0.5513, 0.425, 0.6617, 0.5214, 0.6617, 0.5214, 0.5513, 0.5214, 0.6617, 0.5214, 0.772, 0.5353, 0.772, 0.5353, 0.6617, 0.5214, 0.8823, 0.5214, 0.9927, 0.5353, 0.9927, 0.5353, 0.8823, 0.3147, 0.772, 0.3147, 0.8823, 0.425, 0.8823, 0.425, 0.772, 0.5353, 0.772, 0.5353, 0.8823, 0.6457, 0.8823, 0.6457, 0.772, 0.425, 0.8823, 0.425, 0.9927, 0.5214, 0.9927, 0.5214, 0.8823, 0.425, 0.772, 0.425, 0.8823, 0.5214, 0.8823, 0.5214, 0.772, 0.425, 0.6617, 0.425, 0.772, 0.5214, 0.772, 0.5214, 0.6617, 0.425, 0.5513, 0.425, 0.6617, 0.5214, 0.6617, 0.5214, 0.5513, 0.5214, 0.6617, 0.5214, 0.772, 0.5353, 0.772, 0.5353, 0.6617, 0.5214, 0.772, 0.5214, 0.8823, 0.5353, 0.8823, 0.5353, 0.772, 0.5214, 0.8823, 0.5214, 0.9927, 0.5353, 0.9927, 0.5353, 0.8823, 0.3147, 0.772, 0.3147, 0.8823, 0.425, 0.8823, 0.425, 0.772, 0.5353, 0.8823, 0.5353, 0.8823, 0.5353, 0.772, 0.5353, 0.772, 0.425, 0.8823, 0.425, 0.9927, 0.5214, 0.9927, 0.5214, 0.8823, 0.425, 0.772, 0.425, 0.8823, 0.5214, 0.8823, 0.5214, 0.772, 0.425, 0.6617, 0.425, 0.772, 0.5214, 0.772, 0.5214, 0.6617, 0.425, 0.5513, 0.425, 0.6617, 0.5214, 0.6617, 0.5214, 0.5513, 0.5353, 0.772, 0.6457, 0.772, 0.6457, 0.8823, 0.5353, 0.8823, 0.5214, 0.772, 0.5214, 0.6617, 0.5353, 0.6617, 0.5353, 0.772, 0.5214, 0.772, 0.5214, 0.8823, 0.5214, 0.5513, 0.5214, 0.6617, 0.5353, 0.8823, 0.6457, 0.8823, 0.5214, 0.9927, 0.5214, 0.8823, 0.5353, 0.772, 0.6457, 0.772, 0.6457, 0.8823, 0.5353, 0.8823, 0.5353, 0.8823, 0.6457, 0.8823, 0.5214, 0.9927, 0.5214, 0.8823, 0.5214, 0.772, 0.5214, 0.8823, 0.5214, 0.5513, 0.5214, 0.6617, 0.5214, 0.772, 0.5214, 0.6617, 0.5353, 0.6617, 0.5353, 0.772, 0.5353, 0.772, 0.5353, 0.8823, 0.6457, 0.8823, 0.6457, 0.772, 0.5353, 0.772, 0.5353, 0.8823, 0.6457, 0.8823, 0.6457, 0.772, 0.5353, 0.6617, 0.5353, 0.6617, 0.5353, 0.5513, 0.5353, 0.5513, 0.5353, 0.9927, 0.5353, 0.9927, 0.5353, 0.8823, 0.5353, 0.8823, 0.6457, 0.772, 0.6457, 0.772, 0.6457, 0.8823, 0.6457, 0.8823, 0.5353, 0.9927, 0.5353, 0.9927, 0.5353, 0.8823, 0.5353, 0.8823, 0.5353, 0.772, 0.5353, 0.772, 0.5353, 0.6617, 0.5353, 0.6617, 0.5353, 0.772, 0.5353, 0.772, 0.5353, 0.6617, 0.5353, 0.6617, 0.3053, 0.0005476, 0.3048, 0.3523, 0.2023, 0.3523, 0.2028, 0.0005476, 0.3053, 0.0005476, 0.2028, 0.0005476, 0.2023, 0.3523, 0.3048, 0.3523])
me_cube_005.materials.append(mat_floor)
me_cube_005.update()
me_cube_006 = bpy.data.meshes.new('Cube.006')
me_cube_006.from_pydata([(-2.93, -1.0, 0.158), (-2.93, 1.0, 0.158), (-3.996, -1.0, -0.5968), (-3.996, 1.0, -0.5968), (-2.539, 1.0, 0.06632), (-2.5, 1.0, 0.02015), (-2.519, 1.0, 0.06001), (-2.505, 1.0, 0.04314), (-2.5, -1.0, 0.02015), (-2.539, -1.0, 0.06632), (-2.505, -1.0, 0.04314), (-2.519, -1.0, 0.06001), (0.5526, 1.0, 0.02015), (0.5526, -1.0, 0.02015), (-1.547, -0.2534, -0.01405), (-2.539, -1.0, 0.1323), (-2.603, -1.0, 0.158), (-2.603, 1.0, 0.158), (-2.539, 1.0, 0.1323), (-4.712, -1.0, 0.2638), (-4.712, 1.0, 0.2638), (-4.502, 1.0, 0.2638), (-4.502, -1.0, 0.2638), (-4.712, -1.0, 0.528), (-4.712, 1.0, 0.528), (-5.011, -1.0, 0.528), (-5.011, 1.0, 0.528), (-3.996, -1.0, -0.01094), (-4.27, -0.9754, 0.2884), (-4.27, 0.9754, 0.2884), (-3.996, 1.0, -0.01094), (-4.27, -1.0, 0.2638), (-4.27, 0.9754, 0.3462), (-4.27, -0.9754, 0.3462), (-4.27, -1.0, 0.3708), (-4.27, 1.0, 0.3708), (-4.27, 1.0, 0.2638), (-4.301, -0.9754, 0.3462), (-4.301, -0.9754, 0.2884), (-4.301, 0.9754, 0.2884), (-4.301, 0.9754, 0.3462), (-4.475, -1.0, 0.3101), (-4.494, -1.0, 0.2961), (-4.502, -1.0, 0.2737), (-4.502, 1.0, 0.2737), (-4.475, 1.0, 0.3101), (-4.494, 1.0, 0.2961), (-0.5526, -1.0, 0.02015), (-1.566, -1.0, 0.02015), (-0.5526, 1.0, 0.02015), (-1.566, 1.0, 0.02015), (-0.6155, -1.0, 0.02015), (-0.6155, 1.0, 0.02015), (-1.627, -1.0, 0.02015), (-1.627, 1.0, 0.02015), (-0.5526, 1.0, -0.04821), (-0.5526, -1.0, -0.04821), (-1.566, 1.0, -0.04821), (-1.566, -1.0, -0.04821), (-0.6155, -1.0, -0.04821), (-0.6155, 1.0, -0.04821), (-1.627, -1.0, -0.04821), (-1.627, 1.0, -0.04821), (2.93, -1.0, 0.158), (2.93, 1.0, 0.158), (2.539, 1.0, 0.06632), (2.5, 1.0, 0.02015), (2.519, 1.0, 0.06001), (2.505, 1.0, 0.04314), (2.5, -1.0, 0.02015), (2.539, -1.0, 0.06632), (2.505, -1.0, 0.04314), (2.519, -1.0, 0.06001), (1.547, -0.2534, -0.01405), (2.539, -1.0, 0.1323), (2.603, -1.0, 0.158), (2.603, 1.0, 0.158), (2.539, 1.0, 0.1323), (4.712, -1.0, 0.2638), (4.712, 1.0, 0.2638), (4.502, 1.0, 0.2638), (4.502, -1.0, 0.2638), (3.996, -1.0, -0.5968), (3.996, 1.0, -0.5968), (4.712, -1.0, 0.528), (4.712, 1.0, 0.528), (5.011, -1.0, 0.528), (5.011, 1.0, 0.528), (3.996, -1.0, -0.01094), (4.27, -0.9754, 0.2884), (4.27, 0.9754, 0.2884), (3.996, 1.0, -0.01094), (4.27, -1.0, 0.2638), (4.27, 0.9754, 0.3462), (4.27, -0.9754, 0.3462), (4.27, -1.0, 0.3708), (4.27, 1.0, 0.3708), (4.27, 1.0, 0.2638), (4.301, -0.9754, 0.3462), (4.301, -0.9754, 0.2884), (4.301, 0.9754, 0.2884), (4.301, 0.9754, 0.3462), (4.475, -1.0, 0.3101), (4.494, -1.0, 0.2961), (4.502, -1.0, 0.2737), (4.502, 1.0, 0.2737), (4.475, 1.0, 0.3101), (4.494, 1.0, 0.2961), (1.566, -1.0, 0.02015), (1.566, 1.0, 0.02015), (0.6155, -1.0, 0.02015), (0.6155, 1.0, 0.02015), (1.627, -1.0, 0.02015), (1.627, 1.0, 0.02015), (0.5526, 1.0, -0.04821), (0.5526, -1.0, -0.04821), (1.566, 1.0, -0.04821), (1.566, -1.0, -0.04821), (0.6155, -1.0, -0.04821), (0.6155, 1.0, -0.04821), (1.627, -1.0, -0.04821), (1.627, 1.0, -0.04821), (-4.829, -0.9222, 0.3245), (-4.829, -0.9222, 0.9284), (-4.882, -0.9222, 0.3245), (-4.882, -0.9222, 0.9284), (-4.829, -0.8817, 0.3245), (-4.829, -0.8817, 0.9284), (-4.882, -0.8817, 0.3245), (-4.882, -0.8817, 0.9284), (-4.829, -0.9222, 0.8713), (-4.882, -0.9222, 0.8713), (-4.882, -0.8817, 0.8713), (-4.829, -0.8817, 0.8713), (-4.829, -0.01864, 0.3245), (-4.829, -0.01864, 0.9284), (-4.882, -0.01864, 0.3245), (-4.882, -0.01864, 0.9284), (-4.829, 0.02183, 0.3245), (-4.829, 0.02183, 0.9284), (-4.882, 0.02183, 0.3245), (-4.882, 0.02183, 0.9284), (-4.829, -0.01864, 0.8713), (-4.882, -0.01864, 0.8713), (-4.882, 0.02183, 0.8713), (-4.829, 0.02183, 0.8713), (-4.829, 0.879, 0.3245), (-4.829, 0.879, 0.9284), (-4.882, 0.879, 0.3245), (-4.882, 0.879, 0.9284), (-4.829, 0.9195, 0.3245), (-4.829, 0.9195, 0.9284), (-4.882, 0.9195, 0.3245), (-4.882, 0.9195, 0.9284), (-4.829, 0.879, 0.8713), (-4.882, 0.879, 0.8713), (-4.882, 0.9195, 0.8713), (-4.829, 0.9195, 0.8713), (-4.829, -0.9222, 1.535), (-4.882, -0.9222, 1.535), (-4.882, -0.8817, 1.535), (-4.829, -0.8817, 1.535), (-4.829, 0.879, 1.535), (-4.882, 0.879, 1.535), (-4.882, 0.9195, 1.535), (-4.829, 0.9195, 1.535), (4.829, -0.9222, 0.3245), (4.829, -0.9222, 0.9284), (4.882, -0.9222, 0.3245), (4.882, -0.9222, 0.9284), (4.829, -0.8817, 0.3245), (4.829, -0.8817, 0.9284), (4.882, -0.8817, 0.3245), (4.882, -0.8817, 0.9284), (4.829, -0.9222, 0.8713), (4.882, -0.9222, 0.8713), (4.882, -0.8817, 0.8713), (4.829, -0.8817, 0.8713), (4.829, -0.01864, 0.3245), (4.829, -0.01864, 0.9284), (4.882, -0.01864, 0.3245), (4.882, -0.01864, 0.9284), (4.829, 0.02183, 0.3245), (4.829, 0.02183, 0.9284), (4.882, 0.02183, 0.3245), (4.882, 0.02183, 0.9284), (4.829, -0.01864, 0.8713), (4.882, -0.01864, 0.8713), (4.882, 0.02183, 0.8713), (4.829, 0.02183, 0.8713), (4.829, 0.879, 0.3245), (4.829, 0.879, 0.9284), (4.882, 0.879, 0.3245), (4.882, 0.879, 0.9284), (4.829, 0.9195, 0.3245), (4.829, 0.9195, 0.9284), (4.882, 0.9195, 0.3245), (4.882, 0.9195, 0.9284), (4.829, 0.879, 0.8713), (4.882, 0.879, 0.8713), (4.882, 0.9195, 0.8713), (4.829, 0.9195, 0.8713), (4.829, -0.9222, 1.535), (4.882, -0.9222, 1.535), (4.882, -0.8817, 1.535), (4.829, -0.8817, 1.535), (4.829, 0.879, 1.535), (4.882, 0.879, 1.535), (4.882, 0.9195, 1.535), (4.829, 0.9195, 1.535), (-4.853, -0.8231, 0.982), (-4.853, 0.8231, 0.982), (-4.853, -0.8231, 1.651), (-4.853, 0.8231, 1.651), (4.853, -0.8231, 0.982), (4.853, 0.8231, 0.982), (4.853, -0.8231, 1.651), (4.853, 0.8231, 1.651)], [], [(9, 4, 18, 15), (7, 10, 8, 5), (6, 11, 10, 7), (4, 9, 11, 6), (16, 17, 1, 0), (15, 18, 17, 16), (29, 32, 40, 39), (2, 3, 30, 27), (22, 21, 20, 19), (19, 20, 24, 23), (23, 24, 26, 25), (27, 30, 36, 31), (21, 22, 44), (34, 35, 45, 41), (33, 28, 38, 37), (29, 28, 31, 36), (32, 29, 36, 35), (33, 32, 35, 34), (28, 33, 34, 31), (38, 39, 40, 37), (32, 33, 37, 40), (28, 29, 39, 38), (22, 43, 42), (44, 22, 42, 46), (46, 42, 41, 45), (54, 5, 8, 53), (12, 49, 47, 13), (52, 50, 48, 51), (52, 51, 59, 60), (55, 60, 59, 56), (57, 62, 61, 58), (47, 49, 55, 56), (54, 53, 61, 62), (48, 50, 57, 58), (70, 74, 77, 65), (68, 66, 69, 71), (67, 68, 71, 72), (65, 67, 72, 70), (75, 63, 64, 76), (74, 75, 76, 77), (2, 82, 83, 3), (90, 100, 101, 93), (82, 88, 91, 83), (81, 78, 79, 80), (78, 84, 85, 79), (84, 86, 87, 85), (88, 92, 97, 91), (80, 105, 81), (95, 102, 106, 96), (94, 98, 99, 89), (90, 97, 92, 89), (93, 96, 97, 90), (94, 95, 96, 93), (89, 92, 95, 94), (99, 98, 101, 100), (93, 101, 98, 94), (89, 99, 100, 90), (81, 103, 104), (105, 107, 103, 81), (107, 106, 102, 103), (113, 112, 69, 66), (111, 110, 108, 109), (111, 119, 118, 110), (114, 115, 118, 119), (116, 117, 120, 121), (13, 115, 114, 12), (113, 121, 120, 112), (108, 117, 116, 109), (130, 123, 125, 131), (131, 125, 129, 132), (133, 127, 123, 130), (124, 128, 126, 122), (151, 153, 164, 165), (126, 133, 130, 122), (128, 132, 133, 126), (124, 131, 132, 128), (122, 130, 131, 124), (143, 137, 141, 144), (145, 139, 135, 142), (136, 140, 138, 134), (141, 137, 135, 139), (138, 145, 142, 134), (140, 144, 145, 138), (136, 143, 144, 140), (134, 142, 143, 136), (155, 149, 153, 156), (156, 153, 151, 157), (157, 151, 147, 154), (148, 152, 150, 146), (127, 129, 160, 161), (150, 157, 154, 146), (152, 156, 157, 150), (148, 155, 156, 152), (146, 154, 155, 148), (129, 127, 135, 137), (132, 129, 137, 143), (132, 143, 142, 133), (127, 133, 142, 135), (141, 139, 147, 149), (139, 145, 154, 147), (144, 155, 154, 145), (144, 141, 149, 155), (160, 159, 158, 161), (164, 163, 162, 165), (125, 123, 158, 159), (123, 127, 161, 158), (149, 147, 162, 163), (147, 151, 165, 162), (129, 125, 159, 160), (153, 149, 163, 164), (174, 175, 169, 167), (175, 176, 173, 169), (177, 174, 167, 171), (168, 166, 170, 172), (195, 209, 208, 197), (170, 166, 174, 177), (172, 170, 177, 176), (168, 172, 176, 175), (166, 168, 175, 174), (187, 188, 185, 181), (189, 186, 179, 183), (180, 178, 182, 184), (185, 183, 179, 181), (182, 178, 186, 189), (184, 182, 189, 188), (180, 184, 188, 187), (178, 180, 187, 186), (199, 200, 197, 193), (200, 201, 195, 197), (201, 198, 191, 195), (192, 190, 194, 196), (171, 205, 204, 173), (194, 190, 198, 201), (196, 194, 201, 200), (192, 196, 200, 199), (190, 192, 199, 198), (173, 181, 179, 171), (176, 187, 181, 173), (176, 177, 186, 187), (171, 179, 186, 177), (185, 193, 191, 183), (183, 191, 198, 189), (188, 189, 198, 199), (188, 199, 193, 185), (204, 205, 202, 203), (208, 209, 206, 207), (169, 203, 202, 167), (167, 202, 205, 171), (193, 207, 206, 191), (191, 206, 209, 195), (173, 204, 203, 169), (197, 208, 207, 193), (210, 211, 213, 212), (214, 216, 217, 215)])
me_cube_006.polygons.foreach_set('material_index', [0, 0, 0, 0, 0, 0, 0, 0, 0, 0, 0, 0, 0, 0, 0, 0, 0, 0, 0, 0, 0, 0, 0, 0, 0, 0, 0, 0, 0, 0, 0, 0, 0, 0, 0, 0, 0, 0, 0, 0, 0, 0, 0, 0, 0, 0, 0, 0, 0, 0, 0, 0, 0, 0, 0, 0, 0, 0, 0, 0, 0, 0, 0, 0, 0, 0, 0, 0, 2, 2, 2, 2, 2, 2, 2, 2, 2, 2, 2, 2, 2, 2, 2, 2, 2, 2, 2, 2, 2, 2, 2, 2, 2, 2, 2, 2, 2, 2, 2, 2, 2, 2, 2, 2, 2, 2, 2, 2, 2, 2, 2, 2, 2, 2, 2, 2, 2, 2, 2, 2, 2, 2, 2, 2, 2, 2, 2, 2, 2, 2, 2, 2, 2, 2, 2, 2, 2, 2, 2, 2, 2, 2, 2, 2, 2, 2, 2, 2, 2, 2, 2, 2, 0, 0])
_uv = me_cube_006.uv_layers.new(name='UVMap')
_uv.uv.foreach_set('vector', [0.7532, 0.9984, 0.7532, -0.002523, 0.7908, -0.002523, 0.7908, 0.9984, 0.0575, 0.3667, 0.0575, 0.5334, 0.05489, 0.5334, 0.05489, 0.3667, 0.05994, 0.3667, 0.05994, 0.5334, 0.0575, 0.5334, 0.0575, 0.3667, 0.0622, 0.3667, 0.0622, 0.5334, 0.05994, 0.5334, 0.05994, 0.3667, 0.8335, 0.9984, 0.8335, -0.002523, 0.9993, -0.002523, 0.9993, 0.9984, 0.7908, 0.9984, 0.7908, -0.002523, 0.8335, -0.002523, 0.8335, 0.9984, 0.1234, 0.9949, 0.1108, 0.9963, 0.1135, 0.9905, 0.1197, 0.9908, 0.2253, 0.7911, 0.2253, 0.9981, 0.1656, 0.9981, 0.1656, 0.7911, 0.08055, 0.7923, 0.08051, 0.9993, 0.05911, 0.9993, 0.05915, 0.7923, 0.05915, 0.7923, 0.05911, 0.9993, 0.03219, 0.9993, 0.03224, 0.7923, 0.03224, 0.7923, 0.03219, 0.9993, 0.00176, 0.9993, 0.001801, 0.7923, 0.1656, 0.7911, 0.1656, 0.9981, 0.126, 0.9981, 0.126, 0.7911, 0.08051, 0.9993, 0.08055, 0.7923, 0.08152, 0.9993, 0.1081, 0.7923, 0.1081, 0.9993, 0.08636, 0.9993, 0.08636, 0.7923, 0.1107, 0.7955, 0.1233, 0.7941, 0.1207, 0.7999, 0.1144, 0.7996, 0.1234, 0.9949, 0.1233, 0.7941, 0.126, 0.7911, 0.126, 0.9981, 0.1108, 0.9963, 0.1234, 0.9949, 0.126, 0.9981, 0.1081, 0.9993, 0.1107, 0.7955, 0.1108, 0.9963, 0.1081, 0.9993, 0.1081, 0.7923, 0.1233, 0.7941, 0.1107, 0.7955, 0.1081, 0.7923, 0.126, 0.7911, 0.0663, 0.376, 0.0653, 0.5338, 0.05848, 0.5335, 0.05948, 0.3757, 0.1108, 0.9963, 0.1107, 0.7955, 0.1144, 0.7996, 0.1135, 0.9905, 0.1233, 0.7941, 0.1234, 0.9949, 0.1197, 0.9908, 0.1207, 0.7999, 0.08055, 0.7923, 0.08153, 0.7921, 0.08394, 0.7923, 0.08152, 0.9993, 0.08055, 0.7923, 0.08394, 0.7923, 0.08394, 0.9993, 0.08394, 0.9993, 0.08394, 0.7923, 0.08636, 0.7923, 0.08636, 0.9993, 0.1939, 0.5839, 0.2844, 0.5839, 0.2844, 0.791, 0.1939, 0.791, 0.004901, 0.5839, 0.09566, 0.5839, 0.09566, 0.791, 0.004901, 0.791, 0.1185, 0.5839, 0.2674, 0.5839, 0.2674, 0.791, 0.1185, 0.791, 0.1185, 0.5839, 0.1185, 0.791, 0.1078, 0.791, 0.1078, 0.5839, 0.01179, 0.372, 0.01634, 0.372, 0.01634, 0.5312, 0.01179, 0.5312, 0.02105, 0.372, 0.02459, 0.372, 0.02459, 0.5312, 0.02105, 0.5312, 0.09566, 0.791, 0.09566, 0.5839, 0.1063, 0.5839, 0.1063, 0.791, 0.1939, 0.5839, 0.1939, 0.791, 0.187, 0.791, 0.187, 0.5839, 0.2674, 0.791, 0.2674, 0.5839, 0.2781, 0.5839, 0.2781, 0.791, 0.7532, 0.9984, 0.7908, 0.9984, 0.7908, -0.002523, 0.7532, -0.002523, 0.0575, 0.3667, 0.05489, 0.3667, 0.05489, 0.5334, 0.0575, 0.5334, 0.05994, 0.3667, 0.0575, 0.3667, 0.0575, 0.5334, 0.05994, 0.5334, 0.0622, 0.3667, 0.05994, 0.3667, 0.05994, 0.5334, 0.0622, 0.5334, 0.8335, 0.9984, 0.9993, 0.9984, 0.9993, -0.002523, 0.8335, -0.002523, 0.7908, 0.9984, 0.8335, 0.9984, 0.8335, -0.002523, 0.7908, -0.002523, 0.6323, 0.7911, 0.2253, 0.7911, 0.2253, 0.9981, 0.6323, 0.9981, 0.1234, 0.9949, 0.1197, 0.9908, 0.1135, 0.9905, 0.1108, 0.9963, 0.2253, 0.7911, 0.1656, 0.7911, 0.1656, 0.9981, 0.2253, 0.9981, 0.08055, 0.7923, 0.05915, 0.7923, 0.05911, 0.9993, 0.08051, 0.9993, 0.05915, 0.7923, 0.03224, 0.7923, 0.03219, 0.9993, 0.05911, 0.9993, 0.03224, 0.7923, 0.001801, 0.7923, 0.00176, 0.9993, 0.03219, 0.9993, 0.1656, 0.7911, 0.126, 0.7911, 0.126, 0.9981, 0.1656, 0.9981, 0.08051, 0.9993, 0.08152, 0.9993, 0.08055, 0.7923, 0.1081, 0.7923, 0.08636, 0.7923, 0.08636, 0.9993, 0.1081, 0.9993, 0.1107, 0.7955, 0.1144, 0.7996, 0.1207, 0.7999, 0.1233, 0.7941, 0.1234, 0.9949, 0.126, 0.9981, 0.126, 0.7911, 0.1233, 0.7941, 0.1108, 0.9963, 0.1081, 0.9993, 0.126, 0.9981, 0.1234, 0.9949, 0.1107, 0.7955, 0.1081, 0.7923, 0.1081, 0.9993, 0.1108, 0.9963, 0.1233, 0.7941, 0.126, 0.7911, 0.1081, 0.7923, 0.1107, 0.7955, 0.0663, 0.376, 0.05948, 0.3757, 0.05848, 0.5335, 0.0653, 0.5338, 0.1108, 0.9963, 0.1135, 0.9905, 0.1144, 0.7996, 0.1107, 0.7955, 0.1233, 0.7941, 0.1207, 0.7999, 0.1197, 0.9908, 0.1234, 0.9949, 0.08055, 0.7923, 0.08394, 0.7923, 0.08153, 0.7921, 0.08152, 0.9993, 0.08394, 0.9993, 0.08394, 0.7923, 0.08055, 0.7923, 0.08394, 0.9993, 0.08636, 0.9993, 0.08636, 0.7923, 0.08394, 0.7923, 0.1939, 0.5839, 0.1939, 0.791, 0.2844, 0.791, 0.2844, 0.5839, 0.1185, 0.5839, 0.1185, 0.791, 0.2674, 0.791, 0.2674, 0.5839, 0.1185, 0.5839, 0.1078, 0.5839, 0.1078, 0.791, 0.1185, 0.791, 0.01179, 0.372, 0.01179, 0.5312, 0.01634, 0.5312, 0.01634, 0.372, 0.02105, 0.372, 0.02105, 0.5312, 0.02459, 0.5312, 0.02459, 0.372, 0.09566, 0.791, 0.1063, 0.791, 0.1063, 0.5839, 0.09566, 0.5839, 0.1939, 0.5839, 0.187, 0.5839, 0.187, 0.791, 0.1939, 0.791, 0.2674, 0.791, 0.2781, 0.791, 0.2781, 0.5839, 0.2674, 0.5839, 0.5934, 0.0, 0.625, 0.0, 0.625, 0.25, 0.5934, 0.25, 0.5934, 0.25, 0.625, 0.25, 0.625, 0.5, 0.5934, 0.5, 0.5934, 0.75, 0.625, 0.75, 0.625, 1.0, 0.5934, 1.0, 0.125, 0.5, 0.375, 0.5, 0.375, 0.75, 0.125, 0.75, 0.625, 0.75, 0.625, 0.5, 0.625, 0.5, 0.625, 0.75, 0.375, 0.75, 0.5934, 0.75, 0.5934, 1.0, 0.375, 1.0, 0.375, 0.5, 0.5934, 0.5, 0.5934, 0.75, 0.375, 0.75, 0.375, 0.25, 0.5934, 0.25, 0.5934, 0.5, 0.375, 0.5, 0.375, 0.0, 0.5934, 0.0, 0.5934, 0.25, 0.375, 0.25, 0.5934, 0.25, 0.625, 0.25, 0.625, 0.5, 0.5934, 0.5, 0.5934, 0.75, 0.625, 0.75, 0.625, 1.0, 0.5934, 1.0, 0.125, 0.5, 0.375, 0.5, 0.375, 0.75, 0.125, 0.75, 0.625, 0.5, 0.875, 0.5, 0.875, 0.75, 0.625, 0.75, 0.375, 0.75, 0.5934, 0.75, 0.5934, 1.0, 0.375, 1.0, 0.375, 0.5, 0.5934, 0.5, 0.5934, 0.75, 0.375, 0.75, 0.375, 0.25, 0.5934, 0.25, 0.5934, 0.5, 0.375, 0.5, 0.375, 0.0, 0.5934, 0.0, 0.5934, 0.25, 0.375, 0.25, 0.5934, 0.25, 0.625, 0.25, 0.625, 0.5, 0.5934, 0.5, 0.5934, 0.5, 0.625, 0.5, 0.625, 0.75, 0.5934, 0.75, 0.5934, 0.75, 0.625, 0.75, 0.625, 1.0, 0.5934, 1.0, 0.125, 0.5, 0.375, 0.5, 0.375, 0.75, 0.125, 0.75, 0.625, 0.75, 0.625, 0.5, 0.625, 0.5, 0.625, 0.75, 0.375, 0.75, 0.5934, 0.75, 0.5934, 1.0, 0.375, 1.0, 0.375, 0.5, 0.5934, 0.5, 0.5934, 0.75, 0.375, 0.75, 0.375, 0.25, 0.5934, 0.25, 0.5934, 0.5, 0.375, 0.5, 0.375, 0.0, 0.5934, 0.0, 0.5934, 0.25, 0.375, 0.25, 0.625, 0.5, 0.625, 0.75, 0.875, 0.75, 0.875, 0.5, 0.5934, 0.5, 0.625, 0.5, 0.625, 0.25, 0.5934, 0.25, 0.5934, 0.5, 0.5934, 0.25, 0.5934, 0.0, 0.5934, 0.75, 0.625, 0.75, 0.5934, 0.75, 0.5934, 1.0, 0.875, 0.75, 0.625, 0.5, 0.625, 0.75, 0.875, 0.75, 0.875, 0.5, 0.625, 0.75, 0.5934, 0.75, 0.5934, 1.0, 0.875, 0.75, 0.5934, 0.5, 0.5934, 0.25, 0.5934, 0.0, 0.5934, 0.75, 0.5934, 0.5, 0.625, 0.5, 0.625, 0.25, 0.5934, 0.25, 0.625, 0.5, 0.875, 0.5, 0.875, 0.75, 0.625, 0.75, 0.625, 0.5, 0.875, 0.5, 0.875, 0.75, 0.625, 0.75, 0.625, 0.25, 0.625, 0.0, 0.625, 0.0, 0.625, 0.25, 0.625, 1.0, 0.625, 0.75, 0.625, 0.75, 0.625, 1.0, 0.875, 0.5, 0.875, 0.75, 0.875, 0.75, 0.875, 0.5, 0.625, 1.0, 0.625, 0.75, 0.625, 0.75, 0.625, 1.0, 0.625, 0.5, 0.625, 0.25, 0.625, 0.25, 0.625, 0.5, 0.625, 0.5, 0.625, 0.25, 0.625, 0.25, 0.625, 0.5, 0.5934, 0.0, 0.5934, 0.25, 0.625, 0.25, 0.625, 0.0, 0.5934, 0.25, 0.5934, 0.5, 0.625, 0.5, 0.625, 0.25, 0.5934, 0.75, 0.5934, 1.0, 0.625, 1.0, 0.625, 0.75, 0.125, 0.5, 0.125, 0.75, 0.375, 0.75, 0.375, 0.5, 0.625, 0.75, 0.625, 0.75, 0.625, 0.5, 0.625, 0.5, 0.375, 0.75, 0.375, 1.0, 0.5934, 1.0, 0.5934, 0.75, 0.375, 0.5, 0.375, 0.75, 0.5934, 0.75, 0.5934, 0.5, 0.375, 0.25, 0.375, 0.5, 0.5934, 0.5, 0.5934, 0.25, 0.375, 0.0, 0.375, 0.25, 0.5934, 0.25, 0.5934, 0.0, 0.5934, 0.25, 0.5934, 0.5, 0.625, 0.5, 0.625, 0.25, 0.5934, 0.75, 0.5934, 1.0, 0.625, 1.0, 0.625, 0.75, 0.125, 0.5, 0.125, 0.75, 0.375, 0.75, 0.375, 0.5, 0.625, 0.5, 0.625, 0.75, 0.875, 0.75, 0.875, 0.5, 0.375, 0.75, 0.375, 1.0, 0.5934, 1.0, 0.5934, 0.75, 0.375, 0.5, 0.375, 0.75, 0.5934, 0.75, 0.5934, 0.5, 0.375, 0.25, 0.375, 0.5, 0.5934, 0.5, 0.5934, 0.25, 0.375, 0.0, 0.375, 0.25, 0.5934, 0.25, 0.5934, 0.0, 0.5934, 0.25, 0.5934, 0.5, 0.625, 0.5, 0.625, 0.25, 0.5934, 0.5, 0.5934, 0.75, 0.625, 0.75, 0.625, 0.5, 0.5934, 0.75, 0.5934, 1.0, 0.625, 1.0, 0.625, 0.75, 0.125, 0.5, 0.125, 0.75, 0.375, 0.75, 0.375, 0.5, 0.625, 0.75, 0.625, 0.75, 0.625, 0.5, 0.625, 0.5, 0.375, 0.75, 0.375, 1.0, 0.5934, 1.0, 0.5934, 0.75, 0.375, 0.5, 0.375, 0.75, 0.5934, 0.75, 0.5934, 0.5, 0.375, 0.25, 0.375, 0.5, 0.5934, 0.5, 0.5934, 0.25, 0.375, 0.0, 0.375, 0.25, 0.5934, 0.25, 0.5934, 0.0, 0.625, 0.5, 0.875, 0.5, 0.875, 0.75, 0.625, 0.75, 0.5934, 0.5, 0.5934, 0.25, 0.625, 0.25, 0.625, 0.5, 0.5934, 0.5, 0.5934, 0.75, 0.5934, 0.0, 0.5934, 0.25, 0.625, 0.75, 0.875, 0.75, 0.5934, 1.0, 0.5934, 0.75, 0.625, 0.5, 0.875, 0.5, 0.875, 0.75, 0.625, 0.75, 0.625, 0.75, 0.875, 0.75, 0.5934, 1.0, 0.5934, 0.75, 0.5934, 0.5, 0.5934, 0.75, 0.5934, 0.0, 0.5934, 0.25, 0.5934, 0.5, 0.5934, 0.25, 0.625, 0.25, 0.625, 0.5, 0.625, 0.5, 0.625, 0.75, 0.875, 0.75, 0.875, 0.5, 0.625, 0.5, 0.625, 0.75, 0.875, 0.75, 0.875, 0.5, 0.625, 0.25, 0.625, 0.25, 0.625, 0.0, 0.625, 0.0, 0.625, 1.0, 0.625, 1.0, 0.625, 0.75, 0.625, 0.75, 0.875, 0.5, 0.875, 0.5, 0.875, 0.75, 0.875, 0.75, 0.625, 1.0, 0.625, 1.0, 0.625, 0.75, 0.625, 0.75, 0.625, 0.5, 0.625, 0.5, 0.625, 0.25, 0.625, 0.25, 0.625, 0.5, 0.625, 0.5, 0.625, 0.25, 0.625, 0.25, 0.1029, 0.0005476, 0.1024, 0.3523, -9.854e-05, 0.3523, 0.0004155, 0.0005476, 0.1029, 0.0005476, 0.0004155, 0.0005476, -9.854e-05, 0.3523, 0.1024, 0.3523])
me_cube_006.materials.append(mat_floor)
me_cube_006.materials.append(mat_luces)
me_cube_006.materials.append(mat_material_001)
me_cube_006.update()

# ---- objects
ob_cube = bpy.data.objects.new('Cube', me_cube_007)
ob_pista_naranja = bpy.data.objects.new('Pista_naranja', me_cube_003)
ob_pista_violeta = bpy.data.objects.new('Pista_violeta', me_cube_004)
ob_pista_verde = bpy.data.objects.new('Pista_verde', me_cube_005)
ob_pista_azul = bpy.data.objects.new('Pista_azul', me_cube_006)

# ---- transforms, parenting, visibility, modifiers, constraints
ob_cube.location = (0.0, 0.0, 0.0)
ob_cube.scale = (7.86, 1.0, 1.0)
ob_pista_naranja.location = (0.0, 0.0, 0.0)
ob_pista_violeta.location = (0.0, 0.0, 0.0)
ob_pista_verde.location = (0.0, 0.0, 0.0)
ob_pista_azul.location = (0.0, 0.0, 0.0)

# ---- collection membership
scene.collection.objects.link(ob_cube)
col_collection.objects.link(ob_pista_naranja)
col_collection.objects.link(ob_pista_violeta)
col_collection.objects.link(ob_pista_verde)
col_collection.objects.link(ob_pista_azul)

# ---- scene / render settings (as saved in the file)
scene.frame_start = 1; scene.frame_end = 250; scene.frame_set(3)
scene.render.engine = 'BLENDER_EEVEE_NEXT'
bpy.context.view_layer.update()

# ---- added for rendering (the .blend has no active camera and no usable light): camera, sun
cam_auto = bpy.data.cameras.new('AutoCamera')
cam_auto.lens = 50.0
cam_auto.sensor_width = 36.0
cam_auto.clip_end = 1000.0
ob_auto_camera = bpy.data.objects.new('AutoCamera', cam_auto)
scene.collection.objects.link(ob_auto_camera)
ob_auto_camera.location = (17.5457, -21.0548, 18.2449)
ob_auto_camera.rotation_euler = (1.09748, -7.21219e-08, 0.694738)
scene.camera = ob_auto_camera
light_auto_sun = bpy.data.lights.new('AutoSun', 'SUN')
light_auto_sun.energy = 3.0
light_auto_sun.angle = 0.0523599
ob_auto_sun = bpy.data.objects.new('AutoSun', light_auto_sun)
scene.collection.objects.link(ob_auto_sun)
ob_auto_sun.rotation_euler = (0.872665, 0.174533, 0.523599)
bpy.context.view_layer.update()
